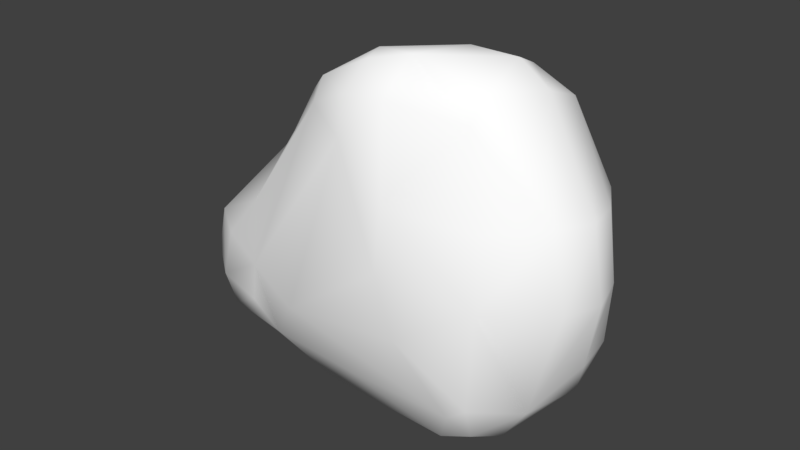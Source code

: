 # Source: Rock_1.blend  (saved by Blender 2.79.0; exported with 4.5.12 LTS)
import bpy
from mathutils import Matrix  # noqa: F401  (used for matrix-valued properties, if any)

bpy.ops.wm.read_factory_settings(use_empty=True)
scene = bpy.context.scene
scene.name = 'Scene'

# ---- collections
col_collection_1 = bpy.data.collections.new('Collection 1'); scene.collection.children.link(col_collection_1)

# ---- materials (node trees are filled in below, after node groups)
mat_material_038 = bpy.data.materials.new('Material.038')
mat_material_038.alpha_threshold = 0.0
mat_material_038.use_transparent_shadow = False
mat_material_038.diffuse_color = (1.0, 1.0, 1.0, 1.0)
mat_material_038.roughness = 0.5

# ---- material node trees

# ---- world
world_world = bpy.data.worlds.new('World'); scene.world = world_world
world_world.color = (0.05088, 0.05088, 0.05088)
world_world.use_sun_shadow = False
world_world.sun_shadow_jitter_overblur = 0.0
world_world.cycles.sampling_method = 'MANUAL'

# ---- meshes
me_cube_005 = bpy.data.meshes.new('Cube.005')
me_cube_005.from_pydata([(0.7455, -0.5216, -0.8596), (0.7272, -0.3838, 0.9471), (-0.4284, -0.4644, 0.8174), (-1.184, -0.4594, -0.7694), (0.7576, 0.65, -0.8917), (-0.3239, 0.1493, 0.7506), (-1.228, 0.487, -0.7219), (0.8572, -0.5741, -0.6511), (0.9146, -0.5871, -0.3245), (0.9473, -0.5949, 0.09375), (0.8768, -0.5213, 0.4429), (0.772, -0.4316, 0.7468), (0.5368, -0.5356, -0.9101), (0.2494, -0.5042, -0.9227), (-0.1047, -0.471, -0.9375), (-0.5472, -0.4304, -0.934), (-0.9465, -0.4253, -0.8562), (0.7919, -0.4048, -0.9947), (0.8574, -0.165, -1.099), (0.875, 0.09836, -1.12), (0.8816, 0.3409, -1.115), (0.8479, 0.5541, -0.9874), (0.5066, -0.4422, 1.022), (0.2673, -0.5131, 1.127), (0.03146, -0.5772, 1.077), (-0.1572, -0.5679, 0.9739), (-0.3161, -0.5113, 0.9256), (0.7948, -0.265, 1.057), (0.8505, -0.09169, 1.073), (0.8693, 0.2624, 1.038), (0.8413, 0.4329, 0.9616), (-0.5079, -0.4872, 0.6031), (-0.6583, -0.5004, 0.2895), (-0.8153, -0.5095, -0.02987), (-1.035, -0.4834, -0.2954), (-1.178, -0.4943, -0.5719), (-0.4768, -0.3784, 0.8691), (-0.4988, -0.2871, 0.8828), (-0.4802, -0.1591, 0.8341), (-0.4194, -0.06272, 0.8206), (-0.3674, 0.0773, 0.8213), (-1.337, -0.1738, -0.8514), (-1.428, 0.02083, -0.8735), (-1.47, 0.2158, -0.8711), (-1.352, 0.3989, -0.8003), (0.8452, 0.709, -0.7276), (0.8932, 0.7043, -0.3592), (0.9075, 0.6454, 0.07338), (0.9072, 0.6394, 0.4361), (0.8276, 0.5804, 0.7439), (0.5704, 0.6505, -0.9253), (0.2785, 0.6441, -0.9768), (-0.1007, 0.678, -1.021), (-0.583, 0.675, -0.9865), (-1.009, 0.5701, -0.8387), (0.5902, 0.5306, 0.8982), (0.3735, 0.4513, 0.8883), (0.1268, 0.432, 0.8625), (-0.07026, 0.3612, 0.8285), (-0.2214, 0.2277, 0.7627), (-0.3432, 0.1726, 0.554), (-0.422, 0.247, 0.3103), (-0.6937, 0.3831, -0.01275), (-1.025, 0.4701, -0.2979), (-1.193, 0.499, -0.5395), (0.6199, 0.5421, -1.104), (0.3242, 0.5211, -1.168), (-0.05072, 0.5194, -1.189), (-0.596, 0.5343, -1.147), (-1.07, 0.4672, -0.9932), (0.6195, 0.3593, -1.25), (0.3035, 0.354, -1.328), (-0.08244, 0.304, -1.357), (-0.6061, 0.2985, -1.292), (-1.112, 0.2394, -1.098), (0.6053, 0.09195, -1.245), (0.2869, 0.09921, -1.333), (-0.1021, 0.07681, -1.392), (-0.574, 0.07855, -1.323), (-1.043, 0.04218, -1.113), (0.6034, -0.1858, -1.214), (0.2787, -0.1574, -1.268), (-0.1254, -0.1389, -1.301), (-0.5633, -0.1217, -1.244), (-0.9976, -0.126, -1.064), (0.5898, -0.4121, -1.09), (0.2987, -0.3675, -1.124), (-0.1076, -0.3357, -1.15), (-0.5491, -0.3091, -1.135), (-0.6046, -0.3889, 0.6218), (-0.8141, -0.3975, 0.2996), (-1.056, -0.4127, -0.03004), (-1.258, -0.3982, -0.2889), (-1.341, -0.4183, -0.5569), (-0.6398, -0.2662, 0.6565), (-1.239, -0.2408, 0.008275), (-1.508, -0.2375, -0.2699), (-0.6053, -0.1383, 0.6476), (-0.8398, -0.0873, 0.3732), (-1.248, -0.05463, -0.002179), (-0.5529, -0.03543, 0.6214), (-0.7366, 0.0438, 0.3451), (-1.087, 0.1317, -0.0362), (-1.489, 0.211, -0.3061), (-1.63, 0.2169, -0.5988), (-0.4655, 0.09174, 0.589), (-0.5825, 0.1612, 0.3062), (-0.8651, 0.2819, -0.03247), (-1.217, 0.3665, -0.2921), (-1.404, 0.3938, -0.559), (0.5718, -0.3105, 1.19), (0.3072, -0.3761, 1.266), (0.04191, -0.4481, 1.234), (-0.3588, -0.405, 1.028), (0.6678, -0.1311, 1.227), (0.08562, -0.3264, 1.292), (0.4304, -0.04625, 1.292), (0.1484, -0.1425, 1.235), (-0.1112, -0.2039, 1.102), (-0.3291, -0.1817, 0.9682), (0.3842, 0.1436, 1.174), (0.1506, 0.08047, 1.094), (-0.06307, 0.005603, 1.023), (-0.2582, -0.05347, 0.9385), (0.643, 0.3877, 1.032), (0.3677, 0.2898, 1.026), (0.1364, 0.2672, 0.9643), (-0.06098, 0.2103, 0.9235), (-0.2241, 0.1151, 0.8808), (0.9342, -0.443, -0.7678), (1.014, -0.4386, -0.4131), (1.093, -0.4485, 0.05354), (1.028, -0.3823, 0.4922), (0.8955, -0.3001, 0.8381), (1.042, -0.1947, -0.8662), (1.182, -0.2297, -0.4985), (1.296, -0.2822, -0.01016), (1.197, -0.2452, 0.4812), (0.9824, -0.1609, 0.8419), (1.08, 0.09054, -0.8973), (1.274, 0.03928, -0.5054), (1.303, -0.03525, 0.4798), (1.058, 0.01192, 0.836), (1.067, 0.3558, -0.8965), (1.232, 0.3295, -0.494), (1.307, 0.2376, -0.01792), (1.246, 0.2319, 0.4467), (1.015, 0.2253, 0.7993), (1.006, 0.5888, -0.7883), (1.108, 0.5561, -0.3937), (1.135, 0.4672, 0.06103), (1.107, 0.4703, 0.4587), (0.9474, 0.4343, 0.7831), (0.6227, 0.7505, -0.7002), (0.6268, 0.8126, -0.3547), (0.6178, 0.8083, 0.03911), (0.6048, 0.7506, 0.4296), (0.593, 0.6264, 0.753), (0.3105, 0.7522, -0.7188), (0.3064, 0.8518, -0.3736), (0.311, 0.8517, 0.02309), (0.3091, 0.7237, 0.4178), (0.3367, 0.5651, 0.7312), (-0.1003, 0.7741, -0.7582), (-0.07021, 0.853, -0.3781), (-0.01059, 0.8086, 0.0644), (0.02453, 0.6609, 0.4201), (0.06824, 0.5238, 0.7027), (-0.5654, 0.7482, -0.7573), (-0.4772, 0.7739, -0.4036), (-0.3031, 0.6689, 0.06126), (-0.1553, 0.5111, 0.4086), (-0.1016, 0.4208, 0.6696), (-0.9574, 0.6006, -0.6422), (-0.8283, 0.583, -0.3652), (-0.5264, 0.4787, 0.01565), (-0.3006, 0.334, 0.3519), (-0.2307, 0.2677, 0.5826), (0.605, -0.6084, -0.6855), (0.2665, -0.603, -0.6968), (-0.1064, -0.5842, -0.7296), (-0.5893, -0.5438, -0.7238), (-0.9449, -0.5067, -0.6485), (0.6641, -0.6625, -0.3639), (0.3158, -0.7112, -0.3633), (-0.06856, -0.7061, -0.4055), (-0.507, -0.6628, -0.4139), (-0.8008, -0.5705, -0.3525), (0.6888, -0.6737, 0.05894), (0.3381, -0.7372, 0.07097), (-0.01716, -0.6979, 0.009495), (-0.3346, -0.6577, -0.01878), (-0.5842, -0.5964, -0.02896), (0.6239, -0.6042, 0.4283), (0.3172, -0.6902, 0.5009), (0.04106, -0.6889, 0.4363), (-0.1798, -0.6529, 0.4048), (-0.4184, -0.5836, 0.3365), (0.5285, -0.5153, 0.7694), (0.2797, -0.6119, 0.879), (0.04384, -0.6582, 0.8113), (-0.1431, -0.6227, 0.7464), (-0.3314, -0.5564, 0.6777), (0.7671, 0.5477, 0.8786), (-1.263, -0.3671, -0.8264), (-0.9842, -0.311, -1.004), (-1.551, -0.2512, -0.547), (-1.683, -0.02625, -0.5588), (-0.8831, -0.2362, 0.3584), (-1.609, -0.01877, -0.2722), (-0.3576, -0.306, 1.034), (-0.1883, -0.4644, 1.103), (0.3769, -0.2348, 1.301), (-0.1686, -0.3571, 1.155), (0.9042, 0.07182, 1.097), (0.7293, 0.04538, 1.26), (0.6813, 0.2326, 1.171), (1.393, -0.04798, -0.01066)], [], [(202, 26, 2, 31), (177, 60, 5, 59), (152, 49, 203, 30), (128, 59, 5, 40), (109, 64, 6, 44), (205, 16, 3, 204), (54, 69, 44, 6), (69, 74, 43, 44), (74, 79, 42, 43), (79, 84, 41, 42), (84, 205, 204, 41), (4, 21, 65, 50), (50, 65, 66, 51), (51, 66, 67, 52), (52, 67, 68, 53), (53, 68, 69, 54), (21, 20, 70, 65), (65, 70, 71, 66), (66, 71, 72, 67), (67, 72, 73, 68), (68, 73, 74, 69), (20, 19, 75, 70), (70, 75, 76, 71), (71, 76, 77, 72), (72, 77, 78, 73), (73, 78, 79, 74), (19, 18, 80, 75), (75, 80, 81, 76), (76, 81, 82, 77), (77, 82, 83, 78), (78, 83, 84, 79), (18, 17, 85, 80), (80, 85, 86, 81), (81, 86, 87, 82), (82, 87, 88, 83), (83, 88, 205, 84), (17, 0, 12, 85), (85, 12, 13, 86), (86, 13, 14, 87), (87, 14, 15, 88), (88, 15, 16, 205), (35, 93, 204, 3), (93, 206, 41, 204), (206, 207, 42, 41), (207, 104, 43, 42), (104, 109, 44, 43), (2, 36, 89, 31), (31, 89, 90, 32), (32, 90, 91, 33), (33, 91, 92, 34), (34, 92, 93, 35), (36, 37, 94, 89), (89, 94, 208, 90), (90, 208, 95, 91), (91, 95, 96, 92), (92, 96, 206, 93), (37, 38, 97, 94), (94, 97, 98, 208), (208, 98, 99, 95), (95, 99, 209, 96), (96, 209, 207, 206), (38, 39, 100, 97), (97, 100, 101, 98), (98, 101, 102, 99), (99, 102, 103, 209), (209, 103, 104, 207), (39, 40, 105, 100), (100, 105, 106, 101), (101, 106, 107, 102), (102, 107, 108, 103), (103, 108, 109, 104), (40, 5, 60, 105), (105, 60, 61, 106), (106, 61, 62, 107), (107, 62, 63, 108), (108, 63, 64, 109), (26, 113, 36, 2), (113, 210, 37, 36), (210, 119, 38, 37), (119, 123, 39, 38), (123, 128, 40, 39), (1, 27, 110, 22), (22, 110, 111, 23), (23, 111, 112, 24), (24, 112, 211, 25), (25, 211, 113, 26), (27, 28, 114, 110), (110, 114, 212, 111), (111, 212, 115, 112), (112, 115, 213, 211), (211, 213, 210, 113), (28, 214, 215, 114), (114, 215, 116, 212), (212, 116, 117, 115), (115, 117, 118, 213), (213, 118, 119, 210), (214, 29, 216, 215), (215, 216, 120, 116), (116, 120, 121, 117), (117, 121, 122, 118), (118, 122, 123, 119), (29, 30, 124, 216), (216, 124, 125, 120), (120, 125, 126, 121), (121, 126, 127, 122), (122, 127, 128, 123), (30, 203, 55, 124), (124, 55, 56, 125), (125, 56, 57, 126), (126, 57, 58, 127), (127, 58, 59, 128), (11, 133, 27, 1), (133, 138, 28, 27), (138, 142, 214, 28), (142, 147, 29, 214), (147, 152, 30, 29), (0, 17, 129, 7), (7, 129, 130, 8), (8, 130, 131, 9), (9, 131, 132, 10), (10, 132, 133, 11), (17, 18, 134, 129), (129, 134, 135, 130), (130, 135, 136, 131), (131, 136, 137, 132), (132, 137, 138, 133), (18, 19, 139, 134), (134, 139, 140, 135), (135, 140, 217, 136), (136, 217, 141, 137), (137, 141, 142, 138), (19, 20, 143, 139), (139, 143, 144, 140), (140, 144, 145, 217), (217, 145, 146, 141), (141, 146, 147, 142), (20, 21, 148, 143), (143, 148, 149, 144), (144, 149, 150, 145), (145, 150, 151, 146), (146, 151, 152, 147), (21, 4, 45, 148), (148, 45, 46, 149), (149, 46, 47, 150), (150, 47, 48, 151), (151, 48, 49, 152), (49, 157, 55, 203), (157, 162, 56, 55), (162, 167, 57, 56), (167, 172, 58, 57), (172, 177, 59, 58), (4, 50, 153, 45), (45, 153, 154, 46), (46, 154, 155, 47), (47, 155, 156, 48), (48, 156, 157, 49), (50, 51, 158, 153), (153, 158, 159, 154), (154, 159, 160, 155), (155, 160, 161, 156), (156, 161, 162, 157), (51, 52, 163, 158), (158, 163, 164, 159), (159, 164, 165, 160), (160, 165, 166, 161), (161, 166, 167, 162), (52, 53, 168, 163), (163, 168, 169, 164), (164, 169, 170, 165), (165, 170, 171, 166), (166, 171, 172, 167), (53, 54, 173, 168), (168, 173, 174, 169), (169, 174, 175, 170), (170, 175, 176, 171), (171, 176, 177, 172), (54, 6, 64, 173), (173, 64, 63, 174), (174, 63, 62, 175), (175, 62, 61, 176), (176, 61, 60, 177), (16, 182, 35, 3), (182, 187, 34, 35), (187, 192, 33, 34), (192, 197, 32, 33), (197, 202, 31, 32), (0, 7, 178, 12), (12, 178, 179, 13), (13, 179, 180, 14), (14, 180, 181, 15), (15, 181, 182, 16), (7, 8, 183, 178), (178, 183, 184, 179), (179, 184, 185, 180), (180, 185, 186, 181), (181, 186, 187, 182), (8, 9, 188, 183), (183, 188, 189, 184), (184, 189, 190, 185), (185, 190, 191, 186), (186, 191, 192, 187), (9, 10, 193, 188), (188, 193, 194, 189), (189, 194, 195, 190), (190, 195, 196, 191), (191, 196, 197, 192), (10, 11, 198, 193), (193, 198, 199, 194), (194, 199, 200, 195), (195, 200, 201, 196), (196, 201, 202, 197), (11, 1, 22, 198), (198, 22, 23, 199), (199, 23, 24, 200), (200, 24, 25, 201), (201, 25, 26, 202)])
me_cube_005.polygons.foreach_set('use_smooth', [True] * 216)
_uv = me_cube_005.uv_layers.new(name='UVMap')
_uv.uv.foreach_set('vector', [0.7333, 0.7693, 0.7819, 0.7859, 0.7534, 0.8047, 0.7036, 0.8004, 0.2177, 0.2381, 0.1911, 0.2483, 0.1845, 0.2099, 0.2093, 0.2036, 0.4426, 0.1355, 0.4157, 0.1609, 0.4026, 0.1382, 0.4095, 0.1106, 0.1903, 0.1769, 0.2093, 0.2036, 0.1845, 0.2099, 0.1668, 0.198, 0.1868, 0.5614, 0.2174, 0.5219, 0.2392, 0.5499, 0.2347, 0.5826, 0.4042, 0.6583, 0.4311, 0.6787, 0.41, 0.7155, 0.3904, 0.7054, 0.2816, 0.53, 0.2952, 0.5608, 0.2347, 0.5826, 0.2392, 0.5499, 0.2952, 0.5608, 0.3152, 0.6064, 0.2271, 0.6295, 0.2347, 0.5826, 0.3152, 0.6064, 0.3522, 0.6218, 0.3119, 0.6928, 0.2751, 0.6803, 0.3522, 0.6218, 0.3788, 0.6378, 0.352, 0.7008, 0.3119, 0.6928, 0.3788, 0.6378, 0.4032, 0.6578, 0.3897, 0.7055, 0.352, 0.7008, 0.4729, 0.3958, 0.4881, 0.4049, 0.4704, 0.4253, 0.4551, 0.4075, 0.4551, 0.4075, 0.4704, 0.4253, 0.4465, 0.4477, 0.4284, 0.4286, 0.4284, 0.4286, 0.4465, 0.4477, 0.4136, 0.4743, 0.3919, 0.4561, 0.3919, 0.4561, 0.4136, 0.4743, 0.3584, 0.515, 0.3416, 0.4917, 0.3416, 0.4917, 0.3584, 0.515, 0.2952, 0.5608, 0.2816, 0.53, 0.4881, 0.4049, 0.5048, 0.4248, 0.483, 0.4458, 0.4704, 0.4253, 0.4704, 0.4253, 0.483, 0.4458, 0.459, 0.4696, 0.4465, 0.4477, 0.4465, 0.4477, 0.459, 0.4696, 0.4314, 0.5008, 0.4136, 0.4743, 0.4136, 0.4743, 0.4314, 0.5008, 0.3818, 0.5433, 0.3584, 0.515, 0.3584, 0.515, 0.3818, 0.5433, 0.3152, 0.6064, 0.2952, 0.5608, 0.5048, 0.4248, 0.5235, 0.4426, 0.5022, 0.4662, 0.4834, 0.4462, 0.4834, 0.4462, 0.5022, 0.4662, 0.4768, 0.4905, 0.4595, 0.47, 0.4595, 0.47, 0.4768, 0.4905, 0.4475, 0.5218, 0.4314, 0.5008, 0.4314, 0.5008, 0.4475, 0.5218, 0.4049, 0.5615, 0.3818, 0.5433, 0.3818, 0.5433, 0.4049, 0.5615, 0.3522, 0.6218, 0.3152, 0.6064, 0.5235, 0.4426, 0.5436, 0.463, 0.5242, 0.4859, 0.5022, 0.4662, 0.5022, 0.4662, 0.5242, 0.4859, 0.4981, 0.5107, 0.4768, 0.4905, 0.4768, 0.4905, 0.4981, 0.5107, 0.4645, 0.5432, 0.4475, 0.5218, 0.4475, 0.5218, 0.4645, 0.5432, 0.4243, 0.5824, 0.4049, 0.5615, 0.4049, 0.5615, 0.4243, 0.5824, 0.3788, 0.6378, 0.3522, 0.6218, 0.5436, 0.463, 0.5634, 0.4851, 0.5459, 0.5024, 0.5242, 0.4859, 0.5242, 0.4859, 0.5459, 0.5024, 0.5229, 0.5265, 0.4981, 0.5107, 0.4981, 0.5107, 0.5229, 0.5265, 0.4883, 0.5623, 0.4645, 0.5432, 0.4645, 0.5432, 0.4883, 0.5623, 0.4455, 0.6031, 0.4243, 0.5824, 0.4243, 0.5824, 0.4455, 0.6031, 0.4032, 0.6578, 0.3788, 0.6378, 0.5634, 0.4851, 0.5796, 0.4988, 0.5649, 0.5196, 0.5459, 0.5024, 0.5459, 0.5024, 0.5649, 0.5196, 0.5441, 0.5482, 0.5229, 0.5265, 0.5229, 0.5265, 0.5441, 0.5482, 0.5137, 0.5829, 0.4883, 0.5623, 0.4883, 0.5623, 0.5137, 0.5829, 0.4699, 0.6285, 0.4455, 0.6031, 0.4455, 0.6031, 0.4699, 0.6285, 0.4311, 0.6787, 0.4042, 0.6583, 0.4281, 0.7436, 0.3958, 0.763, 0.3897, 0.7055, 0.41, 0.7155, 0.3958, 0.763, 0.3418, 0.775, 0.352, 0.7008, 0.3897, 0.7055, 0.3418, 0.775, 0.2891, 0.7699, 0.3119, 0.6928, 0.352, 0.7008, 0.2891, 0.7699, 0.2492, 0.7382, 0.2751, 0.6803, 0.3119, 0.6928, 0.1598, 0.618, 0.1868, 0.5614, 0.2347, 0.5826, 0.2271, 0.6295, 0.7534, 0.8047, 0.7619, 0.8284, 0.698, 0.8315, 0.7036, 0.8004, 0.7036, 0.8004, 0.698, 0.8315, 0.6095, 0.8307, 0.6283, 0.7937, 0.6283, 0.7937, 0.6095, 0.8307, 0.5174, 0.8198, 0.5547, 0.778, 0.5547, 0.778, 0.5174, 0.8198, 0.4448, 0.8056, 0.4834, 0.7712, 0.4834, 0.7712, 0.4448, 0.8056, 0.3958, 0.763, 0.4281, 0.7436, 0.7619, 0.8284, 0.7661, 0.8498, 0.7027, 0.8625, 0.698, 0.8315, 0.698, 0.8315, 0.7027, 0.8625, 0.6098, 0.8748, 0.6095, 0.8307, 0.6095, 0.8307, 0.6098, 0.8748, 0.4884, 0.8722, 0.5174, 0.8198, 0.5174, 0.8198, 0.4884, 0.8722, 0.3951, 0.8543, 0.4448, 0.8056, 0.4448, 0.8056, 0.3951, 0.8543, 0.3473, 0.8062, 0.3958, 0.763, 0.08482, 0.1764, 0.1115, 0.1921, 0.1024, 0.241, 0.07304, 0.2359, 0.07304, 0.2359, 0.1024, 0.241, 0.09136, 0.3212, 0.05654, 0.3206, 0.05654, 0.3206, 0.09136, 0.3212, 0.06296, 0.442, 0.02389, 0.4273, 0.02389, 0.4273, 0.06296, 0.442, 0.04418, 0.5415, 9.455e-05, 0.5105, 0.3951, 0.8543, 0.3525, 0.8941, 0.299, 0.8467, 0.3473, 0.8062, 0.1115, 0.1921, 0.1364, 0.1943, 0.1278, 0.2455, 0.1024, 0.241, 0.1024, 0.241, 0.1278, 0.2455, 0.1279, 0.3186, 0.09136, 0.3212, 0.09136, 0.3212, 0.1279, 0.3186, 0.124, 0.4299, 0.07148, 0.4419, 0.07148, 0.4419, 0.124, 0.4299, 0.1168, 0.5366, 0.0587, 0.5422, 0.06036, 0.5571, 0.1168, 0.5366, 0.1391, 0.6077, 0.08282, 0.6212, 0.1364, 0.1943, 0.1668, 0.198, 0.1607, 0.2486, 0.1278, 0.2455, 0.1278, 0.2455, 0.1607, 0.2486, 0.1683, 0.312, 0.1279, 0.3186, 0.1279, 0.3186, 0.1683, 0.312, 0.1724, 0.4031, 0.124, 0.4299, 0.124, 0.4299, 0.1724, 0.4031, 0.1687, 0.493, 0.1168, 0.5366, 0.1168, 0.5366, 0.1687, 0.493, 0.1868, 0.5614, 0.1391, 0.6077, 0.1668, 0.198, 0.1845, 0.2099, 0.1911, 0.2483, 0.1607, 0.2486, 0.1607, 0.2486, 0.1911, 0.2483, 0.2003, 0.298, 0.1683, 0.312, 0.1683, 0.312, 0.2003, 0.298, 0.2049, 0.3815, 0.1724, 0.4031, 0.1724, 0.4031, 0.2049, 0.3815, 0.2035, 0.4669, 0.1687, 0.493, 0.1687, 0.493, 0.2035, 0.4669, 0.2174, 0.5219, 0.1868, 0.5614, 0.7819, 0.7859, 0.8005, 0.8094, 0.7619, 0.8284, 0.7534, 0.8047, 0.801, 0.8101, 0.811, 0.8304, 0.7661, 0.8498, 0.7619, 0.8284, 0.09922, 0.1308, 0.126, 0.1493, 0.1115, 0.1921, 0.08482, 0.1764, 0.126, 0.1493, 0.1579, 0.1568, 0.1364, 0.1943, 0.1115, 0.1921, 0.1579, 0.1568, 0.1903, 0.1769, 0.1668, 0.198, 0.1364, 0.1943, 0.8735, 0.59, 0.909, 0.5804, 0.9153, 0.6368, 0.8682, 0.6389, 0.8682, 0.6389, 0.9153, 0.6368, 0.902, 0.6963, 0.8616, 0.6927, 0.8616, 0.6927, 0.902, 0.6963, 0.8687, 0.7433, 0.8319, 0.7294, 0.8319, 0.7294, 0.8687, 0.7433, 0.8289, 0.7787, 0.8014, 0.7567, 0.8014, 0.7567, 0.8289, 0.7787, 0.8005, 0.8094, 0.7819, 0.7859, 0.909, 0.5804, 0.9417, 0.5563, 0.9569, 0.6125, 0.9153, 0.6368, 0.9153, 0.6368, 0.9569, 0.6125, 0.9373, 0.6867, 0.902, 0.6963, 0.902, 0.6963, 0.9373, 0.6867, 0.8999, 0.747, 0.8687, 0.7433, 0.8687, 0.7433, 0.8999, 0.747, 0.852, 0.7937, 0.8295, 0.7793, 0.8295, 0.7793, 0.852, 0.7937, 0.811, 0.8304, 0.801, 0.8101, 0.9417, 0.5563, 0.9753, 0.5321, 0.9963, 0.5874, 0.9569, 0.6125, 0.9569, 0.6125, 0.9999, 0.5966, 0.9818, 0.6704, 0.9373, 0.6867, 0.2259, 9.455e-05, 0.2651, 0.0231, 0.2028, 0.05353, 0.1624, 0.03087, 0.1624, 0.03087, 0.2028, 0.05353, 0.1528, 0.09847, 0.1179, 0.08103, 0.1179, 0.08103, 0.1528, 0.09847, 0.126, 0.1493, 0.09922, 0.1308, 0.4383, 0.0305, 0.4188, 0.07394, 0.3721, 0.04851, 0.3889, 9.482e-05, 0.336, 0.004934, 0.3519, 0.05187, 0.2848, 0.07074, 0.2651, 0.0231, 0.2651, 0.0231, 0.2848, 0.07074, 0.2379, 0.09987, 0.2028, 0.05353, 0.2028, 0.05353, 0.2379, 0.09987, 0.1944, 0.1266, 0.1528, 0.09847, 0.1528, 0.09847, 0.1944, 0.1266, 0.1579, 0.1568, 0.126, 0.1493, 0.4188, 0.07394, 0.4089, 0.1105, 0.3656, 0.09853, 0.3721, 0.04851, 0.3519, 0.05187, 0.3656, 0.09853, 0.3028, 0.1116, 0.2848, 0.07074, 0.2848, 0.07074, 0.3028, 0.1116, 0.2627, 0.1404, 0.2379, 0.09987, 0.2379, 0.09987, 0.2627, 0.1404, 0.2262, 0.1614, 0.1944, 0.1266, 0.1944, 0.1266, 0.2262, 0.1614, 0.1903, 0.1769, 0.1579, 0.1568, 0.4089, 0.1105, 0.4021, 0.1383, 0.3675, 0.1416, 0.3656, 0.09853, 0.3656, 0.09853, 0.3675, 0.1416, 0.3235, 0.1492, 0.3028, 0.1116, 0.3028, 0.1116, 0.3235, 0.1492, 0.2821, 0.1725, 0.2627, 0.1404, 0.2627, 0.1404, 0.2821, 0.1725, 0.2468, 0.1885, 0.2262, 0.1614, 0.2262, 0.1614, 0.2468, 0.1885, 0.2093, 0.2036, 0.1903, 0.1769, 0.8366, 0.5681, 0.8714, 0.5445, 0.909, 0.5804, 0.8735, 0.59, 0.8714, 0.5445, 0.8935, 0.5155, 0.9417, 0.5563, 0.909, 0.5804, 0.8935, 0.5155, 0.921, 0.4801, 0.9753, 0.5321, 0.9417, 0.5563, 0.5064, 0.06423, 0.4741, 0.1034, 0.4188, 0.07394, 0.4383, 0.0305, 0.4741, 0.1034, 0.4426, 0.1355, 0.4095, 0.1106, 0.4188, 0.07394, 0.5796, 0.4988, 0.5634, 0.4851, 0.5941, 0.4751, 0.6091, 0.4946, 0.6091, 0.4946, 0.5941, 0.4751, 0.6459, 0.4668, 0.6572, 0.4969, 0.6572, 0.4969, 0.6459, 0.4668, 0.7251, 0.4726, 0.7201, 0.5091, 0.7201, 0.5091, 0.7251, 0.4726, 0.8055, 0.5013, 0.7807, 0.5339, 0.7807, 0.5339, 0.8055, 0.5013, 0.8714, 0.5445, 0.8366, 0.5681, 0.5634, 0.4851, 0.5436, 0.463, 0.5738, 0.4444, 0.5941, 0.4751, 0.5941, 0.4751, 0.5738, 0.4444, 0.6304, 0.4205, 0.6459, 0.4668, 0.6459, 0.4668, 0.6304, 0.4205, 0.7247, 0.4215, 0.7251, 0.4726, 0.7251, 0.4726, 0.7247, 0.4215, 0.819, 0.4588, 0.8055, 0.5013, 0.8055, 0.5013, 0.819, 0.4588, 0.8935, 0.5155, 0.8714, 0.5445, 0.5436, 0.463, 0.5235, 0.4426, 0.549, 0.4167, 0.5738, 0.4444, 0.5738, 0.4444, 0.549, 0.4167, 0.6112, 0.3622, 0.6304, 0.4205, 0.6304, 0.4205, 0.6112, 0.3622, 0.7332, 0.3666, 0.7247, 0.4215, 0.7247, 0.4215, 0.7332, 0.3666, 0.8424, 0.4103, 0.819, 0.4588, 0.819, 0.4588, 0.8424, 0.4103, 0.921, 0.4801, 0.8935, 0.5155, 0.5235, 0.4426, 0.5048, 0.4248, 0.5214, 0.3984, 0.549, 0.4167, 0.549, 0.4167, 0.5214, 0.3984, 0.5515, 0.3437, 0.6112, 0.3622, 0.6112, 0.3622, 0.5515, 0.3437, 0.5672, 0.2557, 0.6319, 0.2404, 0.6319, 0.2404, 0.5672, 0.2557, 0.5343, 0.1679, 0.5836, 0.1338, 0.5836, 0.1338, 0.5343, 0.1679, 0.4741, 0.1034, 0.5064, 0.06423, 0.5048, 0.4248, 0.4881, 0.4049, 0.4984, 0.3791, 0.5214, 0.3984, 0.5214, 0.3984, 0.4984, 0.3791, 0.5098, 0.3272, 0.5515, 0.3437, 0.5515, 0.3437, 0.5098, 0.3272, 0.5109, 0.2528, 0.5672, 0.2557, 0.5672, 0.2557, 0.5109, 0.2528, 0.4848, 0.1874, 0.5343, 0.1679, 0.5343, 0.1679, 0.4848, 0.1874, 0.4426, 0.1355, 0.4741, 0.1034, 0.4881, 0.4049, 0.4729, 0.3958, 0.4753, 0.3741, 0.4984, 0.3791, 0.4984, 0.3791, 0.4753, 0.3741, 0.4719, 0.3281, 0.5098, 0.3272, 0.5098, 0.3272, 0.4719, 0.3281, 0.4634, 0.2635, 0.5109, 0.2528, 0.5109, 0.2528, 0.4634, 0.2635, 0.4439, 0.2077, 0.4848, 0.1874, 0.4848, 0.1874, 0.4439, 0.2077, 0.4157, 0.1609, 0.4426, 0.1355, 0.4157, 0.1609, 0.3767, 0.1718, 0.3675, 0.1416, 0.4021, 0.1383, 0.3767, 0.1718, 0.3315, 0.1855, 0.3235, 0.1492, 0.3675, 0.1416, 0.3315, 0.1855, 0.2874, 0.207, 0.2821, 0.1725, 0.3235, 0.1492, 0.2874, 0.207, 0.2532, 0.2193, 0.2468, 0.1885, 0.2821, 0.1725, 0.2532, 0.2193, 0.2177, 0.2381, 0.2093, 0.2036, 0.2468, 0.1885, 0.4729, 0.3958, 0.4551, 0.4075, 0.4489, 0.3787, 0.4753, 0.3741, 0.4753, 0.3741, 0.4489, 0.3787, 0.4342, 0.3376, 0.4719, 0.3281, 0.4719, 0.3281, 0.4342, 0.3376, 0.4159, 0.2849, 0.4634, 0.2635, 0.4634, 0.2635, 0.4159, 0.2849, 0.3952, 0.2271, 0.4439, 0.2077, 0.4439, 0.2077, 0.3952, 0.2271, 0.3767, 0.1718, 0.4157, 0.1609, 0.4551, 0.4075, 0.4284, 0.4286, 0.4153, 0.3971, 0.4489, 0.3787, 0.4489, 0.3787, 0.4153, 0.3971, 0.3948, 0.3556, 0.4342, 0.3376, 0.4342, 0.3376, 0.3948, 0.3556, 0.3741, 0.3038, 0.4159, 0.2849, 0.4159, 0.2849, 0.3741, 0.3038, 0.3499, 0.2437, 0.3952, 0.2271, 0.3952, 0.2271, 0.3499, 0.2437, 0.3315, 0.1855, 0.3767, 0.1718, 0.4284, 0.4286, 0.3919, 0.4561, 0.372, 0.4268, 0.4153, 0.3971, 0.4153, 0.3971, 0.372, 0.4268, 0.3489, 0.3794, 0.3948, 0.3556, 0.3948, 0.3556, 0.3489, 0.3794, 0.327, 0.3171, 0.3741, 0.3038, 0.3741, 0.3038, 0.327, 0.3171, 0.3042, 0.2595, 0.3499, 0.2437, 0.3499, 0.2437, 0.3042, 0.2595, 0.2874, 0.207, 0.3315, 0.1855, 0.3919, 0.4561, 0.3416, 0.4917, 0.3214, 0.4649, 0.372, 0.4268, 0.372, 0.4268, 0.3214, 0.4649, 0.3002, 0.4157, 0.3489, 0.3794, 0.3489, 0.3794, 0.3002, 0.4157, 0.2799, 0.3374, 0.327, 0.3171, 0.327, 0.3171, 0.2799, 0.3374, 0.2647, 0.2688, 0.3042, 0.2595, 0.3042, 0.2595, 0.2647, 0.2688, 0.2532, 0.2193, 0.2874, 0.207, 0.3416, 0.4917, 0.2816, 0.53, 0.2629, 0.5003, 0.3214, 0.4649, 0.3214, 0.4649, 0.2629, 0.5003, 0.2436, 0.4503, 0.3002, 0.4157, 0.3002, 0.4157, 0.2436, 0.4503, 0.2344, 0.3608, 0.2799, 0.3374, 0.2799, 0.3374, 0.2344, 0.3608, 0.2249, 0.2834, 0.2647, 0.2688, 0.2647, 0.2688, 0.2249, 0.2834, 0.2177, 0.2381, 0.2532, 0.2193, 0.2816, 0.53, 0.2392, 0.5499, 0.2174, 0.5219, 0.2629, 0.5003, 0.2629, 0.5003, 0.2174, 0.5219, 0.2035, 0.4669, 0.2436, 0.4503, 0.2436, 0.4503, 0.2035, 0.4669, 0.2049, 0.3815, 0.2344, 0.3608, 0.2344, 0.3608, 0.2049, 0.3815, 0.2003, 0.298, 0.2249, 0.2834, 0.2249, 0.2834, 0.2003, 0.298, 0.1911, 0.2483, 0.2177, 0.2381, 0.4311, 0.6787, 0.4552, 0.7078, 0.4281, 0.7436, 0.41, 0.7155, 0.4552, 0.7078, 0.5117, 0.7296, 0.4834, 0.7712, 0.4281, 0.7436, 0.5117, 0.7296, 0.5853, 0.7395, 0.5547, 0.778, 0.4834, 0.7712, 0.5853, 0.7395, 0.6632, 0.7528, 0.6283, 0.7937, 0.5547, 0.778, 0.6632, 0.7528, 0.7333, 0.7693, 0.7036, 0.8004, 0.6283, 0.7937, 0.5796, 0.4988, 0.6091, 0.4946, 0.5949, 0.5245, 0.5649, 0.5196, 0.5649, 0.5196, 0.5949, 0.5245, 0.5728, 0.5634, 0.5441, 0.5482, 0.5441, 0.5482, 0.5728, 0.5634, 0.5396, 0.6036, 0.5137, 0.5829, 0.5137, 0.5829, 0.5396, 0.6036, 0.492, 0.6585, 0.4699, 0.6285, 0.4699, 0.6285, 0.492, 0.6585, 0.4552, 0.7078, 0.4311, 0.6787, 0.6091, 0.4946, 0.6571, 0.4978, 0.64, 0.5334, 0.5949, 0.5245, 0.5949, 0.5245, 0.64, 0.5334, 0.62, 0.581, 0.5728, 0.5634, 0.5728, 0.5634, 0.62, 0.581, 0.5854, 0.628, 0.5396, 0.6036, 0.5396, 0.6036, 0.5854, 0.628, 0.5417, 0.6829, 0.492, 0.6585, 0.492, 0.6585, 0.5417, 0.6829, 0.5117, 0.7296, 0.4552, 0.7078, 0.6571, 0.4978, 0.7201, 0.5091, 0.7025, 0.5507, 0.64, 0.5334, 0.64, 0.5334, 0.7025, 0.5507, 0.6835, 0.606, 0.62, 0.581, 0.62, 0.581, 0.6835, 0.606, 0.6476, 0.6555, 0.5854, 0.628, 0.5854, 0.628, 0.6476, 0.6555, 0.6144, 0.7013, 0.5417, 0.6829, 0.5417, 0.6829, 0.6144, 0.7013, 0.5853, 0.7395, 0.5117, 0.7296, 0.7201, 0.5091, 0.7807, 0.5339, 0.762, 0.5797, 0.7025, 0.5507, 0.7025, 0.5507, 0.762, 0.5797, 0.7514, 0.6384, 0.6835, 0.606, 0.6835, 0.606, 0.7514, 0.6384, 0.7204, 0.6802, 0.6476, 0.6555, 0.6476, 0.6555, 0.7204, 0.6802, 0.6973, 0.7157, 0.6144, 0.7013, 0.6144, 0.7013, 0.6973, 0.7157, 0.6632, 0.7528, 0.5853, 0.7395, 0.7807, 0.5339, 0.8366, 0.5681, 0.8203, 0.6167, 0.762, 0.5797, 0.762, 0.5797, 0.8203, 0.6167, 0.8151, 0.6718, 0.7514, 0.6384, 0.7514, 0.6384, 0.8151, 0.6718, 0.7847, 0.7074, 0.7204, 0.6802, 0.7204, 0.6802, 0.7847, 0.7074, 0.7603, 0.7367, 0.6973, 0.7157, 0.6973, 0.7157, 0.7603, 0.7367, 0.7333, 0.7693, 0.6632, 0.7528, 0.8366, 0.5681, 0.8735, 0.59, 0.8682, 0.6389, 0.8203, 0.6167, 0.8203, 0.6167, 0.8682, 0.6389, 0.8616, 0.6927, 0.8151, 0.6718, 0.8151, 0.6718, 0.8616, 0.6927, 0.8319, 0.7294, 0.7847, 0.7074, 0.7847, 0.7074, 0.8319, 0.7294, 0.8014, 0.7567, 0.7603, 0.7367, 0.7603, 0.7367, 0.8014, 0.7567, 0.7819, 0.7859, 0.7333, 0.7693])
_ca = me_cube_005.color_attributes.new('Col', 'BYTE_COLOR', 'CORNER')
_ca.data.foreach_set('color', [0.09531, 0.09531, 0.09531, 1.0, 0.09531, 0.09531, 0.09531, 1.0, 0.09531, 0.09531, 0.09531, 1.0, 0.08866, 0.08866, 0.08866, 1.0, 0.1441, 0.1441, 0.1441, 1.0, 0.147, 0.147, 0.147, 1.0, 0.147, 0.147, 0.147, 1.0, 0.147, 0.147, 0.147, 1.0, 0.09531, 0.09531, 0.09531, 1.0, 0.1683, 0.1683, 0.1683, 1.0, 0.1144, 0.1144, 0.1144, 1.0, 0.09531, 0.09531, 0.09531, 1.0, 0.147, 0.147, 0.147, 1.0, 0.147, 0.147, 0.147, 1.0, 0.147, 0.147, 0.147, 1.0, 0.147, 0.147, 0.147, 1.0, 0.1022, 0.1022, 0.1022, 1.0, 0.09531, 0.09531, 0.09531, 1.0, 0.09531, 0.09531, 0.09531, 1.0, 0.09531, 0.09531, 0.09531, 1.0, 0.05951, 0.05951, 0.05951, 1.0, 0.06125, 0.06125, 0.06125, 1.0, 0.09531, 0.09531, 0.09531, 1.0, 0.06663, 0.06663, 0.06663, 1.0, 0.1095, 0.1095, 0.1095, 1.0, 0.1095, 0.1095, 0.1095, 1.0, 0.09531, 0.09531, 0.09531, 1.0, 0.09531, 0.09531, 0.09531, 1.0, 0.09531, 0.09531, 0.09531, 1.0, 0.1384, 0.1384, 0.1384, 1.0, 0.1356, 0.1356, 0.1356, 1.0, 0.09531, 0.09531, 0.09531, 1.0, 0.1384, 0.1384, 0.1384, 1.0, 0.1441, 0.1441, 0.1441, 1.0, 0.1413, 0.1413, 0.1413, 1.0, 0.1356, 0.1356, 0.1356, 1.0, 0.1441, 0.1441, 0.1441, 1.0, 0.09531, 0.09531, 0.09531, 1.0, 0.06125, 0.06125, 0.06125, 1.0, 0.1413, 0.1413, 0.1413, 1.0, 0.09531, 0.09531, 0.09531, 1.0, 0.05951, 0.05951, 0.05951, 1.0, 0.06663, 0.06663, 0.06663, 1.0, 0.06125, 0.06125, 0.06125, 1.0, 0.09531, 0.09531, 0.09531, 1.0, 0.09531, 0.09531, 0.09531, 1.0, 0.0999, 0.0999, 0.0999, 1.0, 0.09531, 0.09531, 0.09531, 1.0, 0.09531, 0.09531, 0.09531, 1.0, 0.0999, 0.0999, 0.0999, 1.0, 0.15, 0.15, 0.15, 1.0, 0.0999, 0.0999, 0.0999, 1.0, 0.0999, 0.0999, 0.0999, 1.0, 0.15, 0.15, 0.15, 1.0, 0.09531, 0.09531, 0.09531, 1.0, 0.1095, 0.1095, 0.1095, 1.0, 0.1095, 0.1095, 0.1095, 1.0, 0.09531, 0.09531, 0.09531, 1.0, 0.147, 0.147, 0.147, 1.0, 0.1356, 0.1356, 0.1356, 1.0, 0.1441, 0.1441, 0.1441, 1.0, 0.147, 0.147, 0.147, 1.0, 0.1095, 0.1095, 0.1095, 1.0, 0.1095, 0.1095, 0.1095, 1.0, 0.09531, 0.09531, 0.09531, 1.0, 0.147, 0.147, 0.147, 1.0, 0.1144, 0.1144, 0.1144, 1.0, 0.0999, 0.0999, 0.0999, 1.0, 0.0999, 0.0999, 0.0999, 1.0, 0.1144, 0.1144, 0.1144, 1.0, 0.147, 0.147, 0.147, 1.0, 0.15, 0.15, 0.15, 1.0, 0.15, 0.15, 0.15, 1.0, 0.147, 0.147, 0.147, 1.0, 0.147, 0.147, 0.147, 1.0, 0.09531, 0.09531, 0.09531, 1.0, 0.09531, 0.09531, 0.09531, 1.0, 0.147, 0.147, 0.147, 1.0, 0.1878, 0.1878, 0.1878, 1.0, 0.147, 0.147, 0.147, 1.0, 0.147, 0.147, 0.147, 1.0, 0.1878, 0.1878, 0.1878, 1.0, 0.1384, 0.1384, 0.1384, 1.0, 0.09531, 0.09531, 0.09531, 1.0, 0.147, 0.147, 0.147, 1.0, 0.147, 0.147, 0.147, 1.0, 0.1329, 0.1329, 0.1329, 1.0, 0.1144, 0.1144, 0.1144, 1.0, 0.1144, 0.1144, 0.1144, 1.0, 0.1329, 0.1329, 0.1329, 1.0, 0.1441, 0.1441, 0.1441, 1.0, 0.147, 0.147, 0.147, 1.0, 0.147, 0.147, 0.147, 1.0, 0.1441, 0.1441, 0.1441, 1.0, 0.09531, 0.09531, 0.09531, 1.0, 0.147, 0.147, 0.147, 1.0, 0.147, 0.147, 0.147, 1.0, 0.09531, 0.09531, 0.09531, 1.0, 0.107, 0.107, 0.107, 1.0, 0.1878, 0.1878, 0.1878, 1.0, 0.1878, 0.1878, 0.1878, 1.0, 0.107, 0.107, 0.107, 1.0, 0.1441, 0.1441, 0.1441, 1.0, 0.1384, 0.1384, 0.1384, 1.0, 0.147, 0.147, 0.147, 1.0, 0.07619, 0.07619, 0.07619, 1.0, 0.0648, 0.0648, 0.0648, 1.0, 0.1329, 0.1329, 0.1329, 1.0, 0.1329, 0.1329, 0.1329, 1.0, 0.0648, 0.0648, 0.0648, 1.0, 0.09531, 0.09531, 0.09531, 1.0, 0.1441, 0.1441, 0.1441, 1.0, 0.1441, 0.1441, 0.1441, 1.0, 0.09531, 0.09531, 0.09531, 1.0, 0.09531, 0.09531, 0.09531, 1.0, 0.09531, 0.09531, 0.09531, 1.0, 0.09531, 0.09531, 0.09531, 1.0, 0.09531, 0.09531, 0.09531, 1.0, 0.09531, 0.09531, 0.09531, 1.0, 0.107, 0.107, 0.107, 1.0, 0.107, 0.107, 0.107, 1.0, 0.09531, 0.09531, 0.09531, 1.0, 0.09531, 0.09531, 0.09531, 1.0, 0.1441, 0.1441, 0.1441, 1.0, 0.07619, 0.07619, 0.07619, 1.0, 0.09531, 0.09531, 0.09531, 1.0, 0.09531, 0.09531, 0.09531, 1.0, 0.0648, 0.0648, 0.0648, 1.0, 0.0648, 0.0648, 0.0648, 1.0, 0.09531, 0.09531, 0.09531, 1.0, 0.05951, 0.05951, 0.05951, 1.0, 0.09531, 0.09531, 0.09531, 1.0, 0.09531, 0.09531, 0.09531, 1.0, 0.05951, 0.05951, 0.05951, 1.0, 0.06125, 0.06125, 0.06125, 1.0, 0.09531, 0.09531, 0.09531, 1.0, 0.09531, 0.09531, 0.09531, 1.0, 0.06125, 0.06125, 0.06125, 1.0, 0.05951, 0.05951, 0.05951, 1.0, 0.09531, 0.09531, 0.09531, 1.0, 0.09531, 0.09531, 0.09531, 1.0, 0.05951, 0.05951, 0.05951, 1.0, 0.05951, 0.05951, 0.05951, 1.0, 0.09531, 0.09531, 0.09531, 1.0, 0.09531, 0.09531, 0.09531, 1.0, 0.09531, 0.09531, 0.09531, 1.0, 0.09531, 0.09531, 0.09531, 1.0, 0.09531, 0.09531, 0.09531, 1.0, 0.09531, 0.09531, 0.09531, 1.0, 0.09531, 0.09531, 0.09531, 1.0, 0.06125, 0.06125, 0.06125, 1.0, 0.05951, 0.05951, 0.05951, 1.0, 0.05951, 0.05951, 0.05951, 1.0, 0.06125, 0.06125, 0.06125, 1.0, 0.05951, 0.05951, 0.05951, 1.0, 0.06125, 0.06125, 0.06125, 1.0, 0.06125, 0.06125, 0.06125, 1.0, 0.05951, 0.05951, 0.05951, 1.0, 0.09084, 0.09084, 0.09084, 1.0, 0.05951, 0.05951, 0.05951, 1.0, 0.05951, 0.05951, 0.05951, 1.0, 0.09084, 0.09084, 0.09084, 1.0, 0.06125, 0.06125, 0.06125, 1.0, 0.05951, 0.05951, 0.05951, 1.0, 0.09531, 0.09531, 0.09531, 1.0, 0.09531, 0.09531, 0.09531, 1.0, 0.06663, 0.06663, 0.06663, 1.0, 0.09531, 0.09531, 0.09531, 1.0, 0.09531, 0.09531, 0.09531, 1.0, 0.09531, 0.09531, 0.09531, 1.0, 0.06125, 0.06125, 0.06125, 1.0, 0.06663, 0.06663, 0.06663, 1.0, 0.09531, 0.09531, 0.09531, 1.0, 0.06125, 0.06125, 0.06125, 1.0, 0.1413, 0.1413, 0.1413, 1.0, 0.06125, 0.06125, 0.06125, 1.0, 0.06125, 0.06125, 0.06125, 1.0, 0.147, 0.147, 0.147, 1.0, 0.1356, 0.1356, 0.1356, 1.0, 0.1413, 0.1413, 0.1413, 1.0, 0.147, 0.147, 0.147, 1.0, 0.1022, 0.1022, 0.1022, 1.0, 0.09531, 0.09531, 0.09531, 1.0, 0.1356, 0.1356, 0.1356, 1.0, 0.09531, 0.09531, 0.09531, 1.0, 0.09531, 0.09531, 0.09531, 1.0, 0.09531, 0.09531, 0.09531, 1.0, 0.08866, 0.08866, 0.08866, 1.0, 0.08866, 0.08866, 0.08866, 1.0, 0.09531, 0.09531, 0.09531, 1.0, 0.05951, 0.05951, 0.05951, 1.0, 0.06125, 0.06125, 0.06125, 1.0, 0.06125, 0.06125, 0.06125, 1.0, 0.05951, 0.05951, 0.05951, 1.0, 0.06125, 0.06125, 0.06125, 1.0, 0.09084, 0.09084, 0.09084, 1.0, 0.09306, 0.09306, 0.09306, 1.0, 0.06125, 0.06125, 0.06125, 1.0, 0.07036, 0.07036, 0.07036, 1.0, 0.09531, 0.09531, 0.09531, 1.0, 0.09531, 0.09531, 0.09531, 1.0, 0.07036, 0.07036, 0.07036, 1.0, 0.09531, 0.09531, 0.09531, 1.0, 0.09531, 0.09531, 0.09531, 1.0, 0.09531, 0.09531, 0.09531, 1.0, 0.09531, 0.09531, 0.09531, 1.0, 0.09531, 0.09531, 0.09531, 1.0, 0.09531, 0.09531, 0.09531, 1.0, 0.09531, 0.09531, 0.09531, 1.0, 0.09531, 0.09531, 0.09531, 1.0, 0.09531, 0.09531, 0.09531, 1.0, 0.05951, 0.05951, 0.05951, 1.0, 0.05951, 0.05951, 0.05951, 1.0, 0.09531, 0.09531, 0.09531, 1.0, 0.09531, 0.09531, 0.09531, 1.0, 0.06125, 0.06125, 0.06125, 1.0, 0.06125, 0.06125, 0.06125, 1.0, 0.09531, 0.09531, 0.09531, 1.0, 0.05951, 0.05951, 0.05951, 1.0, 0.07036, 0.07036, 0.07036, 1.0, 0.07036, 0.07036, 0.07036, 1.0, 0.05951, 0.05951, 0.05951, 1.0, 0.09531, 0.09531, 0.09531, 1.0, 0.09531, 0.09531, 0.09531, 1.0, 0.09531, 0.09531, 0.09531, 1.0, 0.09759, 0.09759, 0.09759, 1.0, 0.09531, 0.09531, 0.09531, 1.0, 0.09531, 0.09531, 0.09531, 1.0, 0.09531, 0.09531, 0.09531, 1.0, 0.09531, 0.09531, 0.09531, 1.0, 0.09531, 0.09531, 0.09531, 1.0, 0.09531, 0.09531, 0.09531, 1.0, 0.09531, 0.09531, 0.09531, 1.0, 0.09531, 0.09531, 0.09531, 1.0, 0.1022, 0.1022, 0.1022, 1.0, 0.1046, 0.1046, 0.1046, 1.0, 0.1046, 0.1046, 0.1046, 1.0, 0.1022, 0.1022, 0.1022, 1.0, 0.09531, 0.09531, 0.09531, 1.0, 0.05951, 0.05951, 0.05951, 1.0, 0.05951, 0.05951, 0.05951, 1.0, 0.09531, 0.09531, 0.09531, 1.0, 0.06125, 0.06125, 0.06125, 1.0, 0.09531, 0.09531, 0.09531, 1.0, 0.09759, 0.09759, 0.09759, 1.0, 0.1301, 0.1301, 0.1301, 1.0, 0.09531, 0.09531, 0.09531, 1.0, 0.09531, 0.09531, 0.09531, 1.0, 0.09531, 0.09531, 0.09531, 1.0, 0.09531, 0.09531, 0.09531, 1.0, 0.09531, 0.09531, 0.09531, 1.0, 0.09531, 0.09531, 0.09531, 1.0, 0.09531, 0.09531, 0.09531, 1.0, 0.09531, 0.09531, 0.09531, 1.0, 0.1946, 0.1946, 0.1946, 1.0, 0.1022, 0.1022, 0.1022, 1.0, 0.1022, 0.1022, 0.1022, 1.0, 0.1946, 0.1946, 0.1946, 1.0, 0.147, 0.147, 0.147, 1.0, 0.09531, 0.09531, 0.09531, 1.0, 0.09531, 0.09531, 0.09531, 1.0, 0.147, 0.147, 0.147, 1.0, 0.147, 0.147, 0.147, 1.0, 0.06125, 0.06125, 0.06125, 1.0, 0.1301, 0.1301, 0.1301, 1.0, 0.147, 0.147, 0.147, 1.0, 0.1384, 0.1384, 0.1384, 1.0, 0.09531, 0.09531, 0.09531, 1.0, 0.09531, 0.09531, 0.09531, 1.0, 0.1384, 0.1384, 0.1384, 1.0, 0.1441, 0.1441, 0.1441, 1.0, 0.09531, 0.09531, 0.09531, 1.0, 0.09531, 0.09531, 0.09531, 1.0, 0.1441, 0.1441, 0.1441, 1.0, 0.1413, 0.1413, 0.1413, 1.0, 0.1946, 0.1946, 0.1946, 1.0, 0.1946, 0.1946, 0.1946, 1.0, 0.1413, 0.1413, 0.1413, 1.0, 0.1559, 0.1559, 0.1559, 1.0, 0.147, 0.147, 0.147, 1.0, 0.147, 0.147, 0.147, 1.0, 0.1559, 0.1559, 0.1559, 1.0, 0.1022, 0.1022, 0.1022, 1.0, 0.147, 0.147, 0.147, 1.0, 0.147, 0.147, 0.147, 1.0, 0.147, 0.147, 0.147, 1.0, 0.147, 0.147, 0.147, 1.0, 0.1384, 0.1384, 0.1384, 1.0, 0.1384, 0.1384, 0.1384, 1.0, 0.147, 0.147, 0.147, 1.0, 0.147, 0.147, 0.147, 1.0, 0.1441, 0.1441, 0.1441, 1.0, 0.1441, 0.1441, 0.1441, 1.0, 0.147, 0.147, 0.147, 1.0, 0.09531, 0.09531, 0.09531, 1.0, 0.1413, 0.1413, 0.1413, 1.0, 0.1413, 0.1413, 0.1413, 1.0, 0.09531, 0.09531, 0.09531, 1.0, 0.09531, 0.09531, 0.09531, 1.0, 0.1559, 0.1559, 0.1559, 1.0, 0.1559, 0.1559, 0.1559, 1.0, 0.09531, 0.09531, 0.09531, 1.0, 0.09531, 0.09531, 0.09531, 1.0, 0.1022, 0.1022, 0.1022, 1.0, 0.09531, 0.09531, 0.09531, 1.0, 0.09531, 0.09531, 0.09531, 1.0, 0.09531, 0.09531, 0.09531, 1.0, 0.09531, 0.09531, 0.09531, 1.0, 0.09531, 0.09531, 0.09531, 1.0, 0.09531, 0.09531, 0.09531, 1.0, 0.09531, 0.09531, 0.09531, 1.0, 0.09531, 0.09531, 0.09531, 1.0, 0.09531, 0.09531, 0.09531, 1.0, 0.117, 0.117, 0.117, 1.0, 0.09759, 0.09759, 0.09759, 1.0, 0.09531, 0.09531, 0.09531, 1.0, 0.117, 0.117, 0.117, 1.0, 0.147, 0.147, 0.147, 1.0, 0.1301, 0.1301, 0.1301, 1.0, 0.09759, 0.09759, 0.09759, 1.0, 0.147, 0.147, 0.147, 1.0, 0.147, 0.147, 0.147, 1.0, 0.147, 0.147, 0.147, 1.0, 0.1301, 0.1301, 0.1301, 1.0, 0.09531, 0.09531, 0.09531, 1.0, 0.09531, 0.09531, 0.09531, 1.0, 0.09531, 0.09531, 0.09531, 1.0, 0.05951, 0.05951, 0.05951, 1.0, 0.05951, 0.05951, 0.05951, 1.0, 0.09531, 0.09531, 0.09531, 1.0, 0.09531, 0.09531, 0.09531, 1.0, 0.09531, 0.09531, 0.09531, 1.0, 0.09531, 0.09531, 0.09531, 1.0, 0.09531, 0.09531, 0.09531, 1.0, 0.09531, 0.09531, 0.09531, 1.0, 0.09531, 0.09531, 0.09531, 1.0, 0.09531, 0.09531, 0.09531, 1.0, 0.09531, 0.09531, 0.09531, 1.0, 0.09531, 0.09531, 0.09531, 1.0, 0.09531, 0.09531, 0.09531, 1.0, 0.09531, 0.09531, 0.09531, 1.0, 0.09531, 0.09531, 0.09531, 1.0, 0.09531, 0.09531, 0.09531, 1.0, 0.09531, 0.09531, 0.09531, 1.0, 0.09531, 0.09531, 0.09531, 1.0, 0.1022, 0.1022, 0.1022, 1.0, 0.09531, 0.09531, 0.09531, 1.0, 0.09531, 0.09531, 0.09531, 1.0, 0.09531, 0.09531, 0.09531, 1.0, 0.09531, 0.09531, 0.09531, 1.0, 0.09531, 0.09531, 0.09531, 1.0, 0.09531, 0.09531, 0.09531, 1.0, 0.09531, 0.09531, 0.09531, 1.0, 0.09531, 0.09531, 0.09531, 1.0, 0.09531, 0.09531, 0.09531, 1.0, 0.09531, 0.09531, 0.09531, 1.0, 0.09531, 0.09531, 0.09531, 1.0, 0.09531, 0.09531, 0.09531, 1.0, 0.1046, 0.1046, 0.1046, 1.0, 0.09531, 0.09531, 0.09531, 1.0, 0.09531, 0.09531, 0.09531, 1.0, 0.1046, 0.1046, 0.1046, 1.0, 0.09531, 0.09531, 0.09531, 1.0, 0.09531, 0.09531, 0.09531, 1.0, 0.1022, 0.1022, 0.1022, 1.0, 0.1195, 0.1195, 0.1195, 1.0, 0.1274, 0.1274, 0.1274, 1.0, 0.09531, 0.09531, 0.09531, 1.0, 0.09531, 0.09531, 0.09531, 1.0, 0.1274, 0.1274, 0.1274, 1.0, 0.0999, 0.0999, 0.0999, 1.0, 0.09531, 0.09531, 0.09531, 1.0, 0.09531, 0.09531, 0.09531, 1.0, 0.0999, 0.0999, 0.0999, 1.0, 0.159, 0.159, 0.159, 1.0, 0.09531, 0.09531, 0.09531, 1.0, 0.09531, 0.09531, 0.09531, 1.0, 0.159, 0.159, 0.159, 1.0, 0.2307, 0.2307, 0.2307, 1.0, 0.1046, 0.1046, 0.1046, 1.0, 0.1046, 0.1046, 0.1046, 1.0, 0.2307, 0.2307, 0.2307, 1.0, 0.117, 0.117, 0.117, 1.0, 0.09531, 0.09531, 0.09531, 1.0, 0.1195, 0.1195, 0.1195, 1.0, 0.0999, 0.0999, 0.0999, 1.0, 0.1441, 0.1441, 0.1441, 1.0, 0.1274, 0.1274, 0.1274, 1.0, 0.1274, 0.1274, 0.1274, 1.0, 0.1441, 0.1441, 0.1441, 1.0, 0.147, 0.147, 0.147, 1.0, 0.0999, 0.0999, 0.0999, 1.0, 0.0999, 0.0999, 0.0999, 1.0, 0.147, 0.147, 0.147, 1.0, 0.159, 0.159, 0.159, 1.0, 0.159, 0.159, 0.159, 1.0, 0.159, 0.159, 0.159, 1.0, 0.159, 0.159, 0.159, 1.0, 0.1779, 0.1779, 0.1779, 1.0, 0.2307, 0.2307, 0.2307, 1.0, 0.2307, 0.2307, 0.2307, 1.0, 0.1779, 0.1779, 0.1779, 1.0, 0.147, 0.147, 0.147, 1.0, 0.117, 0.117, 0.117, 1.0, 0.0999, 0.0999, 0.0999, 1.0, 0.09531, 0.09531, 0.09531, 1.0, 0.09531, 0.09531, 0.09531, 1.0, 0.1441, 0.1441, 0.1441, 1.0, 0.1441, 0.1441, 0.1441, 1.0, 0.09531, 0.09531, 0.09531, 1.0, 0.1144, 0.1144, 0.1144, 1.0, 0.147, 0.147, 0.147, 1.0, 0.147, 0.147, 0.147, 1.0, 0.1144, 0.1144, 0.1144, 1.0, 0.1274, 0.1274, 0.1274, 1.0, 0.159, 0.159, 0.159, 1.0, 0.159, 0.159, 0.159, 1.0, 0.1274, 0.1274, 0.1274, 1.0, 0.1384, 0.1384, 0.1384, 1.0, 0.1779, 0.1779, 0.1779, 1.0, 0.1779, 0.1779, 0.1779, 1.0, 0.1384, 0.1384, 0.1384, 1.0, 0.147, 0.147, 0.147, 1.0, 0.147, 0.147, 0.147, 1.0, 0.09531, 0.09531, 0.09531, 1.0, 0.1144, 0.1144, 0.1144, 1.0, 0.147, 0.147, 0.147, 1.0, 0.09531, 0.09531, 0.09531, 1.0, 0.09531, 0.09531, 0.09531, 1.0, 0.147, 0.147, 0.147, 1.0, 0.147, 0.147, 0.147, 1.0, 0.1144, 0.1144, 0.1144, 1.0, 0.1144, 0.1144, 0.1144, 1.0, 0.147, 0.147, 0.147, 1.0, 0.147, 0.147, 0.147, 1.0, 0.1274, 0.1274, 0.1274, 1.0, 0.1274, 0.1274, 0.1274, 1.0, 0.147, 0.147, 0.147, 1.0, 0.147, 0.147, 0.147, 1.0, 0.1384, 0.1384, 0.1384, 1.0, 0.1384, 0.1384, 0.1384, 1.0, 0.147, 0.147, 0.147, 1.0, 0.147, 0.147, 0.147, 1.0, 0.147, 0.147, 0.147, 1.0, 0.06125, 0.06125, 0.06125, 1.0, 0.09531, 0.09531, 0.09531, 1.0, 0.09531, 0.09531, 0.09531, 1.0, 0.09531, 0.09531, 0.09531, 1.0, 0.09531, 0.09531, 0.09531, 1.0, 0.09531, 0.09531, 0.09531, 1.0, 0.1022, 0.1022, 0.1022, 1.0, 0.09531, 0.09531, 0.09531, 1.0, 0.09531, 0.09531, 0.09531, 1.0, 0.1413, 0.1413, 0.1413, 1.0, 0.1195, 0.1195, 0.1195, 1.0, 0.1022, 0.1022, 0.1022, 1.0, 0.1413, 0.1413, 0.1413, 1.0, 0.1413, 0.1413, 0.1413, 1.0, 0.0999, 0.0999, 0.0999, 1.0, 0.1195, 0.1195, 0.1195, 1.0, 0.1413, 0.1413, 0.1413, 1.0, 0.09531, 0.09531, 0.09531, 1.0, 0.09531, 0.09531, 0.09531, 1.0, 0.0999, 0.0999, 0.0999, 1.0, 0.09531, 0.09531, 0.09531, 1.0, 0.09531, 0.09531, 0.09531, 1.0, 0.09531, 0.09531, 0.09531, 1.0, 0.07619, 0.07619, 0.07619, 1.0, 0.07619, 0.07619, 0.07619, 1.0, 0.09531, 0.09531, 0.09531, 1.0, 0.09759, 0.09759, 0.09759, 1.0, 0.0865, 0.0865, 0.0865, 1.0, 0.0865, 0.0865, 0.0865, 1.0, 0.09759, 0.09759, 0.09759, 1.0, 0.06125, 0.06125, 0.06125, 1.0, 0.09531, 0.09531, 0.09531, 1.0, 0.09531, 0.09531, 0.09531, 1.0, 0.06125, 0.06125, 0.06125, 1.0, 0.09531, 0.09531, 0.09531, 1.0, 0.07819, 0.07819, 0.07819, 1.0, 0.07819, 0.07819, 0.07819, 1.0, 0.09531, 0.09531, 0.09531, 1.0, 0.09531, 0.09531, 0.09531, 1.0, 0.06125, 0.06125, 0.06125, 1.0, 0.09531, 0.09531, 0.09531, 1.0, 0.07619, 0.07619, 0.07619, 1.0, 0.05951, 0.05951, 0.05951, 1.0, 0.09531, 0.09531, 0.09531, 1.0, 0.09531, 0.09531, 0.09531, 1.0, 0.05951, 0.05951, 0.05951, 1.0, 0.05951, 0.05951, 0.05951, 1.0, 0.09759, 0.09759, 0.09759, 1.0, 0.09759, 0.09759, 0.09759, 1.0, 0.05951, 0.05951, 0.05951, 1.0, 0.09531, 0.09531, 0.09531, 1.0, 0.06125, 0.06125, 0.06125, 1.0, 0.06125, 0.06125, 0.06125, 1.0, 0.09531, 0.09531, 0.09531, 1.0, 0.09531, 0.09531, 0.09531, 1.0, 0.09531, 0.09531, 0.09531, 1.0, 0.09531, 0.09531, 0.09531, 1.0, 0.09531, 0.09531, 0.09531, 1.0, 0.09531, 0.09531, 0.09531, 1.0, 0.09531, 0.09531, 0.09531, 1.0, 0.07619, 0.07619, 0.07619, 1.0, 0.147, 0.147, 0.147, 1.0, 0.0999, 0.0999, 0.0999, 1.0, 0.05951, 0.05951, 0.05951, 1.0, 0.05951, 0.05951, 0.05951, 1.0, 0.0999, 0.0999, 0.0999, 1.0, 0.147, 0.147, 0.147, 1.0, 0.05951, 0.05951, 0.05951, 1.0, 0.05951, 0.05951, 0.05951, 1.0, 0.147, 0.147, 0.147, 1.0, 0.1413, 0.1413, 0.1413, 1.0, 0.09531, 0.09531, 0.09531, 1.0, 0.09531, 0.09531, 0.09531, 1.0, 0.1413, 0.1413, 0.1413, 1.0, 0.09531, 0.09531, 0.09531, 1.0, 0.09531, 0.09531, 0.09531, 1.0, 0.09531, 0.09531, 0.09531, 1.0, 0.09531, 0.09531, 0.09531, 1.0, 0.1413, 0.1413, 0.1413, 1.0, 0.09531, 0.09531, 0.09531, 1.0, 0.147, 0.147, 0.147, 1.0, 0.147, 0.147, 0.147, 1.0, 0.147, 0.147, 0.147, 1.0, 0.0999, 0.0999, 0.0999, 1.0, 0.0999, 0.0999, 0.0999, 1.0, 0.147, 0.147, 0.147, 1.0, 0.147, 0.147, 0.147, 1.0, 0.147, 0.147, 0.147, 1.0, 0.147, 0.147, 0.147, 1.0, 0.147, 0.147, 0.147, 1.0, 0.1095, 0.1095, 0.1095, 1.0, 0.1413, 0.1413, 0.1413, 1.0, 0.1413, 0.1413, 0.1413, 1.0, 0.1095, 0.1095, 0.1095, 1.0, 0.1441, 0.1441, 0.1441, 1.0, 0.09531, 0.09531, 0.09531, 1.0, 0.09531, 0.09531, 0.09531, 1.0, 0.1441, 0.1441, 0.1441, 1.0, 0.1413, 0.1413, 0.1413, 1.0, 0.1413, 0.1413, 0.1413, 1.0, 0.147, 0.147, 0.147, 1.0, 0.09531, 0.09531, 0.09531, 1.0, 0.09531, 0.09531, 0.09531, 1.0, 0.147, 0.147, 0.147, 1.0, 0.147, 0.147, 0.147, 1.0, 0.09531, 0.09531, 0.09531, 1.0, 0.09531, 0.09531, 0.09531, 1.0, 0.147, 0.147, 0.147, 1.0, 0.147, 0.147, 0.147, 1.0, 0.09531, 0.09531, 0.09531, 1.0, 0.09531, 0.09531, 0.09531, 1.0, 0.1095, 0.1095, 0.1095, 1.0, 0.1095, 0.1095, 0.1095, 1.0, 0.09531, 0.09531, 0.09531, 1.0, 0.09531, 0.09531, 0.09531, 1.0, 0.1441, 0.1441, 0.1441, 1.0, 0.1441, 0.1441, 0.1441, 1.0, 0.09531, 0.09531, 0.09531, 1.0, 0.09531, 0.09531, 0.09531, 1.0, 0.1413, 0.1413, 0.1413, 1.0, 0.09531, 0.09531, 0.09531, 1.0, 0.09531, 0.09531, 0.09531, 1.0, 0.09531, 0.09531, 0.09531, 1.0, 0.09531, 0.09531, 0.09531, 1.0, 0.09531, 0.09531, 0.09531, 1.0, 0.09531, 0.09531, 0.09531, 1.0, 0.2423, 0.2423, 0.2423, 1.0, 0.09531, 0.09531, 0.09531, 1.0, 0.09531, 0.09531, 0.09531, 1.0, 0.2423, 0.2423, 0.2423, 1.0, 0.2384, 0.2384, 0.2384, 1.0, 0.09531, 0.09531, 0.09531, 1.0, 0.09531, 0.09531, 0.09531, 1.0, 0.2384, 0.2384, 0.2384, 1.0, 0.1651, 0.1651, 0.1651, 1.0, 0.09531, 0.09531, 0.09531, 1.0, 0.09531, 0.09531, 0.09531, 1.0, 0.1651, 0.1651, 0.1651, 1.0, 0.1683, 0.1683, 0.1683, 1.0, 0.09531, 0.09531, 0.09531, 1.0, 0.1683, 0.1683, 0.1683, 1.0, 0.1714, 0.1714, 0.1714, 1.0, 0.147, 0.147, 0.147, 1.0, 0.1144, 0.1144, 0.1144, 1.0, 0.1714, 0.1714, 0.1714, 1.0, 0.1221, 0.1221, 0.1221, 1.0, 0.147, 0.147, 0.147, 1.0, 0.147, 0.147, 0.147, 1.0, 0.1221, 0.1221, 0.1221, 1.0, 0.1329, 0.1329, 0.1329, 1.0, 0.147, 0.147, 0.147, 1.0, 0.147, 0.147, 0.147, 1.0, 0.1329, 0.1329, 0.1329, 1.0, 0.1413, 0.1413, 0.1413, 1.0, 0.147, 0.147, 0.147, 1.0, 0.147, 0.147, 0.147, 1.0, 0.1413, 0.1413, 0.1413, 1.0, 0.1441, 0.1441, 0.1441, 1.0, 0.147, 0.147, 0.147, 1.0, 0.147, 0.147, 0.147, 1.0, 0.09531, 0.09531, 0.09531, 1.0, 0.09531, 0.09531, 0.09531, 1.0, 0.147, 0.147, 0.147, 1.0, 0.09531, 0.09531, 0.09531, 1.0, 0.09531, 0.09531, 0.09531, 1.0, 0.147, 0.147, 0.147, 1.0, 0.147, 0.147, 0.147, 1.0, 0.2423, 0.2423, 0.2423, 1.0, 0.2423, 0.2423, 0.2423, 1.0, 0.147, 0.147, 0.147, 1.0, 0.1441, 0.1441, 0.1441, 1.0, 0.2384, 0.2384, 0.2384, 1.0, 0.2384, 0.2384, 0.2384, 1.0, 0.1441, 0.1441, 0.1441, 1.0, 0.1356, 0.1356, 0.1356, 1.0, 0.1651, 0.1651, 0.1651, 1.0, 0.1651, 0.1651, 0.1651, 1.0, 0.1356, 0.1356, 0.1356, 1.0, 0.1714, 0.1714, 0.1714, 1.0, 0.1683, 0.1683, 0.1683, 1.0, 0.09531, 0.09531, 0.09531, 1.0, 0.0999, 0.0999, 0.0999, 1.0, 0.147, 0.147, 0.147, 1.0, 0.147, 0.147, 0.147, 1.0, 0.147, 0.147, 0.147, 1.0, 0.147, 0.147, 0.147, 1.0, 0.15, 0.15, 0.15, 1.0, 0.147, 0.147, 0.147, 1.0, 0.147, 0.147, 0.147, 1.0, 0.15, 0.15, 0.15, 1.0, 0.2016, 0.2016, 0.2016, 1.0, 0.1441, 0.1441, 0.1441, 1.0, 0.1441, 0.1441, 0.1441, 1.0, 0.2016, 0.2016, 0.2016, 1.0, 0.2384, 0.2384, 0.2384, 1.0, 0.1356, 0.1356, 0.1356, 1.0, 0.1356, 0.1356, 0.1356, 1.0, 0.2384, 0.2384, 0.2384, 1.0, 0.1221, 0.1221, 0.1221, 1.0, 0.1714, 0.1714, 0.1714, 1.0, 0.0999, 0.0999, 0.0999, 1.0, 0.1095, 0.1095, 0.1095, 1.0, 0.147, 0.147, 0.147, 1.0, 0.147, 0.147, 0.147, 1.0, 0.147, 0.147, 0.147, 1.0, 0.147, 0.147, 0.147, 1.0, 0.2307, 0.2307, 0.2307, 1.0, 0.15, 0.15, 0.15, 1.0, 0.15, 0.15, 0.15, 1.0, 0.2307, 0.2307, 0.2307, 1.0, 0.2195, 0.2195, 0.2195, 1.0, 0.2016, 0.2016, 0.2016, 1.0, 0.2016, 0.2016, 0.2016, 1.0, 0.2195, 0.2195, 0.2195, 1.0, 0.1946, 0.1946, 0.1946, 1.0, 0.2384, 0.2384, 0.2384, 1.0, 0.2384, 0.2384, 0.2384, 1.0, 0.1946, 0.1946, 0.1946, 1.0, 0.1329, 0.1329, 0.1329, 1.0, 0.1221, 0.1221, 0.1221, 1.0, 0.1095, 0.1095, 0.1095, 1.0, 0.1441, 0.1441, 0.1441, 1.0, 0.1651, 0.1651, 0.1651, 1.0, 0.147, 0.147, 0.147, 1.0, 0.147, 0.147, 0.147, 1.0, 0.1651, 0.1651, 0.1651, 1.0, 0.227, 0.227, 0.227, 1.0, 0.2307, 0.2307, 0.2307, 1.0, 0.2307, 0.2307, 0.2307, 1.0, 0.227, 0.227, 0.227, 1.0, 0.1301, 0.1301, 0.1301, 1.0, 0.2195, 0.2195, 0.2195, 1.0, 0.2195, 0.2195, 0.2195, 1.0, 0.1301, 0.1301, 0.1301, 1.0, 0.1384, 0.1384, 0.1384, 1.0, 0.1946, 0.1946, 0.1946, 1.0, 0.1946, 0.1946, 0.1946, 1.0, 0.1384, 0.1384, 0.1384, 1.0, 0.1413, 0.1413, 0.1413, 1.0, 0.1329, 0.1329, 0.1329, 1.0, 0.1441, 0.1441, 0.1441, 1.0, 0.1095, 0.1095, 0.1095, 1.0, 0.1119, 0.1119, 0.1119, 1.0, 0.1651, 0.1651, 0.1651, 1.0, 0.1651, 0.1651, 0.1651, 1.0, 0.1119, 0.1119, 0.1119, 1.0, 0.1095, 0.1095, 0.1095, 1.0, 0.227, 0.227, 0.227, 1.0, 0.227, 0.227, 0.227, 1.0, 0.1095, 0.1095, 0.1095, 1.0, 0.09531, 0.09531, 0.09531, 1.0, 0.1301, 0.1301, 0.1301, 1.0, 0.1301, 0.1301, 0.1301, 1.0, 0.09531, 0.09531, 0.09531, 1.0, 0.1046, 0.1046, 0.1046, 1.0, 0.1384, 0.1384, 0.1384, 1.0, 0.1384, 0.1384, 0.1384, 1.0, 0.1046, 0.1046, 0.1046, 1.0, 0.1441, 0.1441, 0.1441, 1.0, 0.1413, 0.1413, 0.1413, 1.0, 0.1095, 0.1095, 0.1095, 1.0, 0.09531, 0.09531, 0.09531, 1.0, 0.09531, 0.09531, 0.09531, 1.0, 0.1119, 0.1119, 0.1119, 1.0, 0.1119, 0.1119, 0.1119, 1.0, 0.09531, 0.09531, 0.09531, 1.0, 0.09531, 0.09531, 0.09531, 1.0, 0.1095, 0.1095, 0.1095, 1.0, 0.1095, 0.1095, 0.1095, 1.0, 0.09531, 0.09531, 0.09531, 1.0, 0.09531, 0.09531, 0.09531, 1.0, 0.09531, 0.09531, 0.09531, 1.0, 0.09531, 0.09531, 0.09531, 1.0, 0.09531, 0.09531, 0.09531, 1.0, 0.147, 0.147, 0.147, 1.0, 0.1046, 0.1046, 0.1046, 1.0, 0.1046, 0.1046, 0.1046, 1.0, 0.147, 0.147, 0.147, 1.0, 0.147, 0.147, 0.147, 1.0, 0.1441, 0.1441, 0.1441, 1.0, 0.06125, 0.06125, 0.06125, 1.0, 0.09531, 0.09531, 0.09531, 1.0, 0.09531, 0.09531, 0.09531, 1.0, 0.09531, 0.09531, 0.09531, 1.0, 0.09531, 0.09531, 0.09531, 1.0, 0.09531, 0.09531, 0.09531, 1.0, 0.09531, 0.09531, 0.09531, 1.0, 0.09531, 0.09531, 0.09531, 1.0, 0.09531, 0.09531, 0.09531, 1.0, 0.09531, 0.09531, 0.09531, 1.0, 0.09306, 0.09306, 0.09306, 1.0, 0.09531, 0.09531, 0.09531, 1.0, 0.09531, 0.09531, 0.09531, 1.0, 0.06125, 0.06125, 0.06125, 1.0, 0.06125, 0.06125, 0.06125, 1.0, 0.09306, 0.09306, 0.09306, 1.0, 0.06125, 0.06125, 0.06125, 1.0, 0.09531, 0.09531, 0.09531, 1.0, 0.08866, 0.08866, 0.08866, 1.0, 0.06125, 0.06125, 0.06125, 1.0, 0.09531, 0.09531, 0.09531, 1.0, 0.07619, 0.07619, 0.07619, 1.0, 0.06125, 0.06125, 0.06125, 1.0, 0.09531, 0.09531, 0.09531, 1.0, 0.09531, 0.09531, 0.09531, 1.0, 0.06125, 0.06125, 0.06125, 1.0, 0.07421, 0.07421, 0.07421, 1.0, 0.06125, 0.06125, 0.06125, 1.0, 0.06125, 0.06125, 0.06125, 1.0, 0.07421, 0.07421, 0.07421, 1.0, 0.09531, 0.09531, 0.09531, 1.0, 0.05951, 0.05951, 0.05951, 1.0, 0.05951, 0.05951, 0.05951, 1.0, 0.09531, 0.09531, 0.09531, 1.0, 0.05951, 0.05951, 0.05951, 1.0, 0.09084, 0.09084, 0.09084, 1.0, 0.09084, 0.09084, 0.09084, 1.0, 0.05951, 0.05951, 0.05951, 1.0, 0.09531, 0.09531, 0.09531, 1.0, 0.06125, 0.06125, 0.06125, 1.0, 0.07619, 0.07619, 0.07619, 1.0, 0.0865, 0.0865, 0.0865, 1.0, 0.07619, 0.07619, 0.07619, 1.0, 0.06125, 0.06125, 0.06125, 1.0, 0.06125, 0.06125, 0.06125, 1.0, 0.07619, 0.07619, 0.07619, 1.0, 0.09531, 0.09531, 0.09531, 1.0, 0.07421, 0.07421, 0.07421, 1.0, 0.07421, 0.07421, 0.07421, 1.0, 0.09531, 0.09531, 0.09531, 1.0, 0.05951, 0.05951, 0.05951, 1.0, 0.09531, 0.09531, 0.09531, 1.0, 0.09531, 0.09531, 0.09531, 1.0, 0.05951, 0.05951, 0.05951, 1.0, 0.09306, 0.09306, 0.09306, 1.0, 0.05951, 0.05951, 0.05951, 1.0, 0.05951, 0.05951, 0.05951, 1.0, 0.09306, 0.09306, 0.09306, 1.0, 0.09531, 0.09531, 0.09531, 1.0, 0.09531, 0.09531, 0.09531, 1.0, 0.0865, 0.0865, 0.0865, 1.0, 0.09531, 0.09531, 0.09531, 1.0, 0.09531, 0.09531, 0.09531, 1.0, 0.07619, 0.07619, 0.07619, 1.0, 0.07619, 0.07619, 0.07619, 1.0, 0.09531, 0.09531, 0.09531, 1.0, 0.05951, 0.05951, 0.05951, 1.0, 0.09531, 0.09531, 0.09531, 1.0, 0.09531, 0.09531, 0.09531, 1.0, 0.05951, 0.05951, 0.05951, 1.0, 0.09531, 0.09531, 0.09531, 1.0, 0.05951, 0.05951, 0.05951, 1.0, 0.05951, 0.05951, 0.05951, 1.0, 0.09531, 0.09531, 0.09531, 1.0, 0.09531, 0.09531, 0.09531, 1.0, 0.09306, 0.09306, 0.09306, 1.0, 0.09306, 0.09306, 0.09306, 1.0, 0.09531, 0.09531, 0.09531, 1.0, 0.09531, 0.09531, 0.09531, 1.0, 0.09531, 0.09531, 0.09531, 1.0, 0.09531, 0.09531, 0.09531, 1.0, 0.07819, 0.07819, 0.07819, 1.0, 0.09084, 0.09084, 0.09084, 1.0, 0.09531, 0.09531, 0.09531, 1.0, 0.09531, 0.09531, 0.09531, 1.0, 0.09084, 0.09084, 0.09084, 1.0, 0.09531, 0.09531, 0.09531, 1.0, 0.05951, 0.05951, 0.05951, 1.0, 0.05951, 0.05951, 0.05951, 1.0, 0.09531, 0.09531, 0.09531, 1.0, 0.05951, 0.05951, 0.05951, 1.0, 0.09531, 0.09531, 0.09531, 1.0, 0.09531, 0.09531, 0.09531, 1.0, 0.05951, 0.05951, 0.05951, 1.0, 0.05951, 0.05951, 0.05951, 1.0, 0.09531, 0.09531, 0.09531, 1.0, 0.09531, 0.09531, 0.09531, 1.0, 0.05951, 0.05951, 0.05951, 1.0, 0.06125, 0.06125, 0.06125, 1.0, 0.09531, 0.09531, 0.09531, 1.0, 0.07819, 0.07819, 0.07819, 1.0, 0.06125, 0.06125, 0.06125, 1.0, 0.05951, 0.05951, 0.05951, 1.0, 0.09084, 0.09084, 0.09084, 1.0, 0.09084, 0.09084, 0.09084, 1.0, 0.05951, 0.05951, 0.05951, 1.0, 0.08866, 0.08866, 0.08866, 1.0, 0.09531, 0.09531, 0.09531, 1.0, 0.09531, 0.09531, 0.09531, 1.0, 0.08866, 0.08866, 0.08866, 1.0, 0.09531, 0.09531, 0.09531, 1.0, 0.05951, 0.05951, 0.05951, 1.0, 0.05951, 0.05951, 0.05951, 1.0, 0.09531, 0.09531, 0.09531, 1.0, 0.09531, 0.09531, 0.09531, 1.0, 0.05951, 0.05951, 0.05951, 1.0, 0.05951, 0.05951, 0.05951, 1.0, 0.09531, 0.09531, 0.09531, 1.0, 0.09531, 0.09531, 0.09531, 1.0, 0.06125, 0.06125, 0.06125, 1.0, 0.06125, 0.06125, 0.06125, 1.0, 0.09531, 0.09531, 0.09531, 1.0, 0.05951, 0.05951, 0.05951, 1.0, 0.05951, 0.05951, 0.05951, 1.0, 0.05951, 0.05951, 0.05951, 1.0, 0.05951, 0.05951, 0.05951, 1.0, 0.09531, 0.09531, 0.09531, 1.0, 0.08866, 0.08866, 0.08866, 1.0, 0.08866, 0.08866, 0.08866, 1.0, 0.09531, 0.09531, 0.09531, 1.0, 0.09531, 0.09531, 0.09531, 1.0, 0.09531, 0.09531, 0.09531, 1.0, 0.09531, 0.09531, 0.09531, 1.0, 0.09531, 0.09531, 0.09531, 1.0, 0.09531, 0.09531, 0.09531, 1.0, 0.09531, 0.09531, 0.09531, 1.0, 0.09531, 0.09531, 0.09531, 1.0, 0.09531, 0.09531, 0.09531, 1.0, 0.09531, 0.09531, 0.09531, 1.0, 0.09531, 0.09531, 0.09531, 1.0])
me_cube_005.materials.append(mat_material_038)
me_cube_005.use_remesh_preserve_volume = False
me_cube_005.use_remesh_preserve_attributes = False
me_cube_005.use_mirror_vertex_groups = False
me_cube_005.update()
me_cube_005.normals_split_custom_set([tuple(v) for v in zip(*[iter([-0.4011, -0.8971, 0.1851, -0.5017, -0.7888, 0.355, -0.5984, -0.7366, 0.3152, -0.5196, -0.8086, 0.2761, -0.7165, 0.6291, 0.3015, -0.5752, 0.757, 0.3099, -0.5689, 0.7506, 0.3362, -0.645, 0.6423, 0.414, 0.737, 0.5176, 0.4346, 0.4365, 0.8174, 0.3759, 0.2802, 0.7851, 0.5523, 0.5137, 0.5767, 0.6352, -0.5097, 0.4687, 0.7215, -0.645, 0.6423, 0.414, -0.5689, 0.7506, 0.3362, -0.6107, 0.5304, 0.588, -0.5678, 0.8151, 0.1151, -0.4213, 0.8868, 0.1898, -0.4512, 0.8828, -0.1307, -0.5671, 0.7299, -0.3815, -0.3043, -0.5759, -0.7587, -0.1394, -0.8591, -0.4925, -0.2819, -0.8763, -0.3906, -0.5105, -0.619, -0.5968, -0.3811, 0.8819, -0.2775, -0.4251, 0.6624, -0.6169, -0.5671, 0.7299, -0.3815, -0.4512, 0.8828, -0.1307, -0.4251, 0.6624, -0.6169, -0.4734, 0.2154, -0.8541, -0.7096, 0.2826, -0.6454, -0.5671, 0.7299, -0.3815, -0.4734, 0.2154, -0.8541, -0.4362, -0.1962, -0.8782, -0.6473, -0.225, -0.7282, -0.7096, 0.2826, -0.6454, -0.4362, -0.1962, -0.8782, -0.4002, -0.3531, -0.8457, -0.5898, -0.4074, -0.6972, -0.6473, -0.225, -0.7282, -0.4002, -0.3531, -0.8457, -0.3043, -0.5759, -0.7587, -0.5105, -0.619, -0.5968, -0.5898, -0.4074, -0.6972, 0.2181, 0.8542, -0.4719, 0.4445, 0.6574, -0.6085, 0.209, 0.725, -0.6563, 0.08775, 0.8807, -0.4655, 0.08775, 0.8807, -0.4655, 0.209, 0.725, -0.6563, 0.08, 0.7405, -0.6673, 0.07628, 0.8749, -0.4782, 0.07628, 0.8749, -0.4782, 0.08, 0.7405, -0.6673, -0.001784, 0.6957, -0.7183, 0.0223, 0.8601, -0.5096, 0.0223, 0.8601, -0.5096, -0.001784, 0.6957, -0.7183, -0.2019, 0.6561, -0.7272, -0.1904, 0.8736, -0.4479, -0.1904, 0.8736, -0.4479, -0.2019, 0.6561, -0.7272, -0.4251, 0.6624, -0.6169, -0.3811, 0.8819, -0.2775, 0.4445, 0.6574, -0.6085, 0.5838, 0.25, -0.7724, 0.3189, 0.3134, -0.8945, 0.209, 0.725, -0.6563, 0.209, 0.725, -0.6563, 0.3189, 0.3134, -0.8945, 0.1327, 0.364, -0.9219, 0.08, 0.7405, -0.6673, 0.08, 0.7405, -0.6673, 0.1327, 0.364, -0.9219, -0.0213, 0.3568, -0.9339, -0.001784, 0.6957, -0.7183, -0.001784, 0.6957, -0.7183, -0.0213, 0.3568, -0.9339, -0.2478, 0.3112, -0.9175, -0.2019, 0.6561, -0.7272, -0.2019, 0.6561, -0.7272, -0.2478, 0.3112, -0.9175, -0.4734, 0.2154, -0.8541, -0.4251, 0.6624, -0.6169, 0.5838, 0.25, -0.7724, 0.6004, -0.06021, -0.7974, 0.3284, -0.0796, -0.9412, 0.3189, 0.3134, -0.8945, 0.3189, 0.3134, -0.8945, 0.3284, -0.0796, -0.9412, 0.1686, -0.1058, -0.98, 0.1327, 0.364, -0.9219, 0.1327, 0.364, -0.9219, 0.1686, -0.1058, -0.98, -0.01307, -0.1229, -0.9923, -0.0213, 0.3568, -0.9339, -0.0213, 0.3568, -0.9339, -0.01307, -0.1229, -0.9923, -0.2521, -0.1386, -0.9577, -0.2478, 0.3112, -0.9175, -0.2478, 0.3112, -0.9175, -0.2521, -0.1386, -0.9577, -0.4362, -0.1962, -0.8782, -0.4734, 0.2154, -0.8541, 0.6004, -0.06021, -0.7974, 0.5825, -0.2865, -0.7607, 0.2723, -0.3288, -0.9043, 0.3284, -0.0796, -0.9412, 0.3284, -0.0796, -0.9412, 0.2723, -0.3288, -0.9043, 0.1017, -0.405, -0.9086, 0.1686, -0.1058, -0.98, 0.1686, -0.1058, -0.98, 0.1017, -0.405, -0.9086, -0.02879, -0.4616, -0.8866, -0.01307, -0.1229, -0.9923, -0.01307, -0.1229, -0.9923, -0.02879, -0.4616, -0.8866, -0.2256, -0.427, -0.8757, -0.2521, -0.1386, -0.9577, -0.2521, -0.1386, -0.9577, -0.2256, -0.427, -0.8757, -0.4002, -0.3531, -0.8457, -0.4362, -0.1962, -0.8782, 0.5825, -0.2865, -0.7607, 0.4785, -0.6187, -0.6231, 0.1718, -0.6711, -0.7212, 0.2723, -0.3288, -0.9043, 0.2723, -0.3288, -0.9043, 0.1718, -0.6711, -0.7212, -0.00287, -0.697, -0.717, 0.1017, -0.405, -0.9086, 0.1017, -0.405, -0.9086, -0.00287, -0.697, -0.717, -0.04589, -0.7184, -0.6942, -0.02879, -0.4616, -0.8866, -0.02879, -0.4616, -0.8866, -0.04589, -0.7184, -0.6942, -0.1605, -0.673, -0.722, -0.2256, -0.427, -0.8757, -0.2256, -0.427, -0.8757, -0.1605, -0.673, -0.722, -0.3043, -0.5759, -0.7587, -0.4002, -0.3531, -0.8457, 0.4785, -0.6187, -0.6231, 0.3191, -0.8373, -0.4439, 0.05529, -0.8853, -0.4618, 0.1718, -0.6711, -0.7212, 0.1718, -0.6711, -0.7212, 0.05529, -0.8853, -0.4618, -0.04491, -0.8748, -0.4823, -0.00287, -0.697, -0.717, -0.00287, -0.697, -0.717, -0.04491, -0.8748, -0.4823, -0.05852, -0.8635, -0.5009, -0.04589, -0.7184, -0.6942, -0.04589, -0.7184, -0.6942, -0.05852, -0.8635, -0.5009, -0.1066, -0.8594, -0.5, -0.1605, -0.673, -0.722, -0.1605, -0.673, -0.722, -0.1066, -0.8594, -0.5, -0.1394, -0.8591, -0.4925, -0.3043, -0.5759, -0.7587, -0.316, -0.9473, -0.0524, -0.578, -0.8112, -0.08873, -0.5105, -0.619, -0.5968, -0.2819, -0.8763, -0.3906, -0.578, -0.8112, -0.08873, -0.7752, -0.6066, -0.1762, -0.5898, -0.4074, -0.6972, -0.5105, -0.619, -0.5968, -0.7752, -0.6066, -0.1762, -0.9789, -0.1359, -0.1528, -0.6473, -0.225, -0.7282, -0.5898, -0.4074, -0.6972, -0.9789, -0.1359, -0.1528, -0.8781, 0.4667, -0.1054, -0.7096, 0.2826, -0.6454, -0.6473, -0.225, -0.7282, -0.8781, 0.4667, -0.1054, -0.5678, 0.8151, 0.1151, -0.5671, 0.7299, -0.3815, -0.7096, 0.2826, -0.6454, -0.5984, -0.7366, 0.3152, -0.7595, -0.4385, 0.4805, -0.7055, -0.5656, 0.4271, -0.5196, -0.8086, 0.2761, -0.5196, -0.8086, 0.2761, -0.7055, -0.5656, 0.4271, -0.5806, -0.6912, 0.4303, -0.4373, -0.8606, 0.2609, -0.4373, -0.8606, 0.2609, -0.5806, -0.6912, 0.4303, -0.477, -0.7965, 0.3716, -0.3676, -0.9043, 0.2171, -0.3676, -0.9043, 0.2171, -0.477, -0.7965, 0.3716, -0.4646, -0.8408, 0.2778, -0.3118, -0.9388, 0.1466, -0.3118, -0.9388, 0.1466, -0.4646, -0.8408, 0.2778, -0.578, -0.8112, -0.08873, -0.316, -0.9473, -0.0524, -0.7595, -0.4385, 0.4805, -0.7857, 0.06541, 0.6151, -0.8162, -0.0768, 0.5726, -0.7055, -0.5656, 0.4271, -0.7055, -0.5656, 0.4271, -0.8162, -0.0768, 0.5726, -0.7297, -0.2094, 0.6509, -0.5806, -0.6912, 0.4303, -0.5806, -0.6912, 0.4303, -0.7297, -0.2094, 0.6509, -0.6531, -0.3957, 0.6457, -0.477, -0.7965, 0.3716, -0.477, -0.7965, 0.3716, -0.6531, -0.3957, 0.6457, -0.7178, -0.5442, 0.4342, -0.4646, -0.8408, 0.2778, -0.4646, -0.8408, 0.2778, -0.7178, -0.5442, 0.4342, -0.7752, -0.6066, -0.1762, -0.578, -0.8112, -0.08873, -0.7857, 0.06541, 0.6151, -0.6789, 0.4127, 0.6072, -0.7169, 0.3838, 0.5821, -0.8162, -0.0768, 0.5726, -0.8162, -0.0768, 0.5726, -0.7169, 0.3838, 0.5821, -0.656, 0.3624, 0.6621, -0.7297, -0.2094, 0.6509, -0.7297, -0.2094, 0.6509, -0.656, 0.3624, 0.6621, -0.6112, 0.2289, 0.7577, -0.6531, -0.3957, 0.6457, -0.6531, -0.3957, 0.6457, -0.6112, 0.2289, 0.7577, -0.8397, 0.05102, 0.5406, -0.7178, -0.5442, 0.4342, -0.7178, -0.5442, 0.4342, -0.8397, 0.05102, 0.5406, -0.9789, -0.1359, -0.1528, -0.7752, -0.6066, -0.1762, -0.6789, 0.4127, 0.6072, -0.6422, 0.4405, 0.6273, -0.6574, 0.5473, 0.5179, -0.7169, 0.3838, 0.5821, -0.7169, 0.3838, 0.5821, -0.6574, 0.5473, 0.5179, -0.5298, 0.6257, 0.5725, -0.656, 0.3624, 0.6621, -0.656, 0.3624, 0.6621, -0.5298, 0.6257, 0.5725, -0.455, 0.5705, 0.6837, -0.6112, 0.2289, 0.7577, -0.6112, 0.2289, 0.7577, -0.455, 0.5705, 0.6837, -0.612, 0.5743, 0.5437, -0.8397, 0.05102, 0.5406, -0.8397, 0.05102, 0.5406, -0.612, 0.5743, 0.5437, -0.8781, 0.4667, -0.1054, -0.9789, -0.1359, -0.1528, -0.6422, 0.4405, 0.6273, -0.6107, 0.5304, 0.588, -0.5952, 0.6976, 0.3988, -0.6574, 0.5473, 0.5179, -0.6574, 0.5473, 0.5179, -0.5952, 0.6976, 0.3988, -0.4627, 0.712, 0.5281, -0.5298, 0.6257, 0.5725, -0.5298, 0.6257, 0.5725, -0.4627, 0.712, 0.5281, -0.4057, 0.648, 0.6446, -0.455, 0.5705, 0.6837, -0.455, 0.5705, 0.6837, -0.4057, 0.648, 0.6446, -0.4351, 0.7056, 0.5593, -0.612, 0.5743, 0.5437, -0.612, 0.5743, 0.5437, -0.4351, 0.7056, 0.5593, -0.5678, 0.8151, 0.1151, -0.8781, 0.4667, -0.1054, -0.6107, 0.5304, 0.588, -0.5689, 0.7506, 0.3362, -0.5752, 0.757, 0.3099, -0.5952, 0.6976, 0.3988, -0.5952, 0.6976, 0.3988, -0.5752, 0.757, 0.3099, -0.5083, 0.6857, 0.521, -0.4627, 0.712, 0.5281, -0.4627, 0.712, 0.5281, -0.5083, 0.6857, 0.521, -0.4132, 0.6766, 0.6095, -0.4057, 0.648, 0.6446, -0.4057, 0.648, 0.6446, -0.4132, 0.6766, 0.6095, -0.3833, 0.7768, 0.4997, -0.4351, 0.7056, 0.5593, -0.4351, 0.7056, 0.5593, -0.3833, 0.7768, 0.4997, -0.4213, 0.8868, 0.1898, -0.5678, 0.8151, 0.1151, -0.5017, -0.7888, 0.355, -0.6309, -0.419, 0.653, -0.7595, -0.4385, 0.4805, -0.5984, -0.7366, 0.3152, -0.6309, -0.419, 0.653, -0.6054, 0.1572, 0.7803, -0.7857, 0.06541, 0.6151, -0.7595, -0.4385, 0.4805, -0.6054, 0.1572, 0.7803, -0.5142, 0.4396, 0.7364, -0.6789, 0.4127, 0.6072, -0.7857, 0.06541, 0.6151, -0.5142, 0.4396, 0.7364, -0.4889, 0.3868, 0.7818, -0.6422, 0.4405, 0.6273, -0.6789, 0.4127, 0.6072, -0.4889, 0.3868, 0.7818, -0.5097, 0.4687, 0.7215, -0.6107, 0.5304, 0.588, -0.6422, 0.4405, 0.6273, 0.458, -0.8045, 0.3781, 0.6207, -0.5461, 0.5626, 0.4309, -0.572, 0.698, 0.4, -0.8193, 0.4108, 0.4, -0.8193, 0.4108, 0.4309, -0.572, 0.698, 0.2066, -0.5662, 0.798, 0.2499, -0.8294, 0.4996, 0.2499, -0.8294, 0.4996, 0.2066, -0.5662, 0.798, -0.188, -0.5575, 0.8086, -0.088, -0.8727, 0.4803, -0.088, -0.8727, 0.4803, -0.188, -0.5575, 0.8086, -0.4466, -0.5358, 0.7166, -0.3398, -0.8605, 0.3796, -0.3398, -0.8605, 0.3796, -0.4466, -0.5358, 0.7166, -0.6309, -0.419, 0.653, -0.5017, -0.7888, 0.355, 0.6207, -0.5461, 0.5626, 0.7104, -0.3528, 0.609, 0.4564, -0.2879, 0.8419, 0.4309, -0.572, 0.698, 0.4309, -0.572, 0.698, 0.4564, -0.2879, 0.8419, 0.1074, -0.1333, 0.9852, 0.2066, -0.5662, 0.798, 0.2066, -0.5662, 0.798, 0.1074, -0.1333, 0.9852, -0.262, -0.01017, 0.965, -0.188, -0.5575, 0.8086, -0.188, -0.5575, 0.8086, -0.262, -0.01017, 0.965, -0.489, 0.07045, 0.8694, -0.4466, -0.5358, 0.7166, -0.4466, -0.5358, 0.7166, -0.489, 0.07045, 0.8694, -0.6054, 0.1572, 0.7803, -0.6309, -0.419, 0.653, 0.7104, -0.3528, 0.609, 0.7577, 0.04018, 0.6513, 0.3916, 0.1154, 0.9129, 0.4564, -0.2879, 0.8419, 0.4564, -0.2879, 0.8419, 0.3916, 0.1154, 0.9129, -0.06907, 0.2335, 0.9699, 0.1074, -0.1333, 0.9852, 0.1074, -0.1333, 0.9852, -0.06907, 0.2335, 0.9699, -0.3539, 0.3772, 0.8559, -0.262, -0.01017, 0.965, -0.262, -0.01017, 0.965, -0.3539, 0.3772, 0.8559, -0.4529, 0.4346, 0.7785, -0.489, 0.07045, 0.8694, -0.489, 0.07045, 0.8694, -0.4529, 0.4346, 0.7785, -0.5142, 0.4396, 0.7364, -0.6054, 0.1572, 0.7803, 0.7577, 0.04018, 0.6513, 0.6422, 0.4182, 0.6424, 0.1417, 0.5488, 0.8239, 0.3916, 0.1154, 0.9129, 0.3916, 0.1154, 0.9129, 0.1417, 0.5488, 0.8239, -0.2524, 0.5428, 0.8011, -0.06907, 0.2335, 0.9699, -0.06907, 0.2335, 0.9699, -0.2524, 0.5428, 0.8011, -0.3793, 0.4927, 0.7832, -0.3539, 0.3772, 0.8559, -0.3539, 0.3772, 0.8559, -0.3793, 0.4927, 0.7832, -0.4364, 0.4267, 0.7922, -0.4529, 0.4346, 0.7785, -0.4529, 0.4346, 0.7785, -0.4364, 0.4267, 0.7922, -0.4889, 0.3868, 0.7818, -0.5142, 0.4396, 0.7364, 0.6422, 0.4182, 0.6424, 0.5137, 0.5767, 0.6352, -0.01443, 0.641, 0.7674, 0.1417, 0.5488, 0.8239, 0.1417, 0.5488, 0.8239, -0.01443, 0.641, 0.7674, -0.2518, 0.6111, 0.7505, -0.2524, 0.5428, 0.8011, -0.2524, 0.5428, 0.8011, -0.2518, 0.6111, 0.7505, -0.301, 0.5306, 0.7924, -0.3793, 0.4927, 0.7832, -0.3793, 0.4927, 0.7832, -0.301, 0.5306, 0.7924, -0.4383, 0.4692, 0.7667, -0.4364, 0.4267, 0.7922, -0.4364, 0.4267, 0.7922, -0.4383, 0.4692, 0.7667, -0.5097, 0.4687, 0.7215, -0.4889, 0.3868, 0.7818, 0.5137, 0.5767, 0.6352, 0.2802, 0.7851, 0.5523, -0.1053, 0.7596, 0.6418, -0.01443, 0.641, 0.7674, -0.01443, 0.641, 0.7674, -0.1053, 0.7596, 0.6418, -0.2234, 0.6977, 0.6807, -0.2518, 0.6111, 0.7505, -0.2518, 0.6111, 0.7505, -0.2234, 0.6977, 0.6807, -0.2695, 0.6831, 0.6788, -0.301, 0.5306, 0.7924, -0.301, 0.5306, 0.7924, -0.2695, 0.6831, 0.6788, -0.5277, 0.6179, 0.5829, -0.4383, 0.4692, 0.7667, -0.4383, 0.4692, 0.7667, -0.5277, 0.6179, 0.5829, -0.645, 0.6423, 0.414, -0.5097, 0.4687, 0.7215, 0.4379, -0.8276, 0.3512, 0.6561, -0.6193, 0.4312, 0.6207, -0.5461, 0.5626, 0.458, -0.8045, 0.3781, 0.6561, -0.6193, 0.4312, 0.7473, -0.4212, 0.514, 0.7104, -0.3528, 0.609, 0.6207, -0.5461, 0.5626, 0.7473, -0.4212, 0.514, 0.8362, -0.051, 0.546, 0.7577, 0.04018, 0.6513, 0.7104, -0.3528, 0.609, 0.8362, -0.051, 0.546, 0.8205, 0.3025, 0.485, 0.6422, 0.4182, 0.6424, 0.7577, 0.04018, 0.6513, 0.8205, 0.3025, 0.485, 0.737, 0.5176, 0.4346, 0.5137, 0.5767, 0.6352, 0.6422, 0.4182, 0.6424, 0.3191, -0.8373, -0.4439, 0.4785, -0.6187, -0.6231, 0.6892, -0.6177, -0.3787, 0.4896, -0.8355, -0.2492, 0.4896, -0.8355, -0.2492, 0.6892, -0.6177, -0.3787, 0.7405, -0.6474, -0.1804, 0.5404, -0.8341, -0.1107, 0.5404, -0.8341, -0.1107, 0.7405, -0.6474, -0.1804, 0.6916, -0.7212, 0.03996, 0.5232, -0.8464, 0.09955, 0.5232, -0.8464, 0.09955, 0.6916, -0.7212, 0.03996, 0.6299, -0.7005, 0.3355, 0.4623, -0.8335, 0.3027, 0.4623, -0.8335, 0.3027, 0.6299, -0.7005, 0.3355, 0.6561, -0.6193, 0.4312, 0.4379, -0.8276, 0.3512, 0.4785, -0.6187, -0.6231, 0.5825, -0.2865, -0.7607, 0.7946, -0.3588, -0.4899, 0.6892, -0.6177, -0.3787, 0.6892, -0.6177, -0.3787, 0.7946, -0.3588, -0.4899, 0.8319, -0.4731, -0.2901, 0.7405, -0.6474, -0.1804, 0.7405, -0.6474, -0.1804, 0.8319, -0.4731, -0.2901, 0.8178, -0.5748, -0.02957, 0.6916, -0.7212, 0.03996, 0.6916, -0.7212, 0.03996, 0.8178, -0.5748, -0.02957, 0.7628, -0.5411, 0.3541, 0.6299, -0.7005, 0.3355, 0.6299, -0.7005, 0.3355, 0.7628, -0.5411, 0.3541, 0.7473, -0.4212, 0.514, 0.6561, -0.6193, 0.4312, 0.5825, -0.2865, -0.7607, 0.6004, -0.06021, -0.7974, 0.8386, -0.05851, -0.5416, 0.7946, -0.3588, -0.4899, 0.7946, -0.3588, -0.4899, 0.8386, -0.05851, -0.5416, 0.948, -0.05963, -0.3127, 0.8319, -0.4731, -0.2901, 0.8319, -0.4731, -0.2901, 0.948, -0.05963, -0.3127, 0.9956, -0.09175, -0.0199, 0.8178, -0.5748, -0.02957, 0.8178, -0.5748, -0.02957, 0.9956, -0.09175, -0.0199, 0.9243, -0.07423, 0.3745, 0.7628, -0.5411, 0.3541, 0.7628, -0.5411, 0.3541, 0.9243, -0.07423, 0.3745, 0.8362, -0.051, 0.546, 0.7473, -0.4212, 0.514, 0.6004, -0.06021, -0.7974, 0.5838, 0.25, -0.7724, 0.816, 0.27, -0.5111, 0.8386, -0.05851, -0.5416, 0.8386, -0.05851, -0.5416, 0.816, 0.27, -0.5111, 0.9171, 0.3364, -0.2141, 0.948, -0.05963, -0.3127, 0.948, -0.05963, -0.3127, 0.9171, 0.3364, -0.2141, 0.9241, 0.3818, 0.01425, 0.9956, -0.09175, -0.0199, 0.9956, -0.09175, -0.0199, 0.9241, 0.3818, 0.01425, 0.879, 0.3648, 0.3072, 0.9243, -0.07423, 0.3745, 0.9243, -0.07423, 0.3745, 0.879, 0.3648, 0.3072, 0.8205, 0.3025, 0.485, 0.8362, -0.051, 0.546, 0.5838, 0.25, -0.7724, 0.4445, 0.6574, -0.6085, 0.6664, 0.6601, -0.3467, 0.816, 0.27, -0.5111, 0.816, 0.27, -0.5111, 0.6664, 0.6601, -0.3467, 0.7384, 0.6729, -0.04455, 0.9171, 0.3364, -0.2141, 0.9171, 0.3364, -0.2141, 0.7384, 0.6729, -0.04455, 0.7457, 0.6635, 0.06088, 0.9241, 0.3818, 0.01425, 0.9241, 0.3818, 0.01425, 0.7457, 0.6635, 0.06088, 0.7527, 0.6089, 0.2504, 0.879, 0.3648, 0.3072, 0.879, 0.3648, 0.3072, 0.7527, 0.6089, 0.2504, 0.737, 0.5176, 0.4346, 0.8205, 0.3025, 0.485, 0.4445, 0.6574, -0.6085, 0.2181, 0.8542, -0.4719, 0.3652, 0.8955, -0.2542, 0.6664, 0.6601, -0.3467, 0.6664, 0.6601, -0.3467, 0.3652, 0.8955, -0.2542, 0.4809, 0.8768, 0.003358, 0.7384, 0.6729, -0.04455, 0.7384, 0.6729, -0.04455, 0.4809, 0.8768, 0.003358, 0.5248, 0.8482, 0.07127, 0.7457, 0.6635, 0.06088, 0.7457, 0.6635, 0.06088, 0.5248, 0.8482, 0.07127, 0.5048, 0.8423, 0.1888, 0.7527, 0.6089, 0.2504, 0.7527, 0.6089, 0.2504, 0.5048, 0.8423, 0.1888, 0.4365, 0.8174, 0.3759, 0.737, 0.5176, 0.4346, 0.4365, 0.8174, 0.3759, -0.01825, 0.8987, 0.4381, -0.1053, 0.7596, 0.6418, 0.2802, 0.7851, 0.5523, -0.01825, 0.8987, 0.4381, -0.193, 0.8427, 0.5026, -0.2234, 0.6977, 0.6807, -0.1053, 0.7596, 0.6418, -0.193, 0.8427, 0.5026, -0.3516, 0.8026, 0.4818, -0.2695, 0.6831, 0.6788, -0.2234, 0.6977, 0.6807, -0.3516, 0.8026, 0.4818, -0.6516, 0.657, 0.3791, -0.5277, 0.6179, 0.5829, -0.2695, 0.6831, 0.6788, -0.6516, 0.657, 0.3791, -0.7165, 0.6291, 0.3015, -0.645, 0.6423, 0.414, -0.5277, 0.6179, 0.5829, 0.2181, 0.8542, -0.4719, 0.08775, 0.8807, -0.4655, 0.1335, 0.9514, -0.2776, 0.3652, 0.8955, -0.2542, 0.3652, 0.8955, -0.2542, 0.1335, 0.9514, -0.2776, 0.2367, 0.9696, -0.06149, 0.4809, 0.8768, 0.003358, 0.4809, 0.8768, 0.003358, 0.2367, 0.9696, -0.06149, 0.2518, 0.9626, 0.09981, 0.5248, 0.8482, 0.07127, 0.5248, 0.8482, 0.07127, 0.2518, 0.9626, 0.09981, 0.1379, 0.9553, 0.2616, 0.5048, 0.8423, 0.1888, 0.5048, 0.8423, 0.1888, 0.1379, 0.9553, 0.2616, -0.01825, 0.8987, 0.4381, 0.4365, 0.8174, 0.3759, 0.08775, 0.8807, -0.4655, 0.07628, 0.8749, -0.4782, 0.06356, 0.9483, -0.3109, 0.1335, 0.9514, -0.2776, 0.1335, 0.9514, -0.2776, 0.06356, 0.9483, -0.3109, 0.04711, 0.9936, -0.103, 0.2367, 0.9696, -0.06149, 0.2367, 0.9696, -0.06149, 0.04711, 0.9936, -0.103, -0.008547, 0.9882, 0.1529, 0.2518, 0.9626, 0.09981, 0.2518, 0.9626, 0.09981, -0.008547, 0.9882, 0.1529, -0.1189, 0.9252, 0.3603, 0.1379, 0.9553, 0.2616, 0.1379, 0.9553, 0.2616, -0.1189, 0.9252, 0.3603, -0.193, 0.8427, 0.5026, -0.01825, 0.8987, 0.4381, 0.07628, 0.8749, -0.4782, 0.0223, 0.8601, -0.5096, -0.003866, 0.9641, -0.2654, 0.06356, 0.9483, -0.3109, 0.06356, 0.9483, -0.3109, -0.003866, 0.9641, -0.2654, -0.1145, 0.9933, -0.01435, 0.04711, 0.9936, -0.103, 0.04711, 0.9936, -0.103, -0.1145, 0.9933, -0.01435, -0.2445, 0.9287, 0.2787, -0.008547, 0.9882, 0.1529, -0.008547, 0.9882, 0.1529, -0.2445, 0.9287, 0.2787, -0.3487, 0.836, 0.4237, -0.1189, 0.9252, 0.3603, -0.1189, 0.9252, 0.3603, -0.3487, 0.836, 0.4237, -0.3516, 0.8026, 0.4818, -0.193, 0.8427, 0.5026, 0.0223, 0.8601, -0.5096, -0.1904, 0.8736, -0.4479, -0.2303, 0.9643, -0.1305, -0.003866, 0.9641, -0.2654, -0.003866, 0.9641, -0.2654, -0.2303, 0.9643, -0.1305, -0.331, 0.9285, 0.1681, -0.1145, 0.9933, -0.01435, -0.1145, 0.9933, -0.01435, -0.331, 0.9285, 0.1681, -0.4931, 0.7521, 0.4373, -0.2445, 0.9287, 0.2787, -0.2445, 0.9287, 0.2787, -0.4931, 0.7521, 0.4373, -0.6329, 0.63, 0.4502, -0.3487, 0.836, 0.4237, -0.3487, 0.836, 0.4237, -0.6329, 0.63, 0.4502, -0.6516, 0.657, 0.3791, -0.3516, 0.8026, 0.4818, -0.1904, 0.8736, -0.4479, -0.3811, 0.8819, -0.2775, -0.3681, 0.9284, 0.05044, -0.2303, 0.9643, -0.1305, -0.2303, 0.9643, -0.1305, -0.3681, 0.9284, 0.05044, -0.3992, 0.846, 0.3534, -0.331, 0.9285, 0.1681, -0.331, 0.9285, 0.1681, -0.3992, 0.846, 0.3534, -0.5187, 0.6451, 0.5611, -0.4931, 0.7521, 0.4373, -0.4931, 0.7521, 0.4373, -0.5187, 0.6451, 0.5611, -0.6611, 0.5686, 0.4894, -0.6329, 0.63, 0.4502, -0.6329, 0.63, 0.4502, -0.6611, 0.5686, 0.4894, -0.7165, 0.6291, 0.3015, -0.6516, 0.657, 0.3791, -0.3811, 0.8819, -0.2775, -0.4512, 0.8828, -0.1307, -0.4213, 0.8868, 0.1898, -0.3681, 0.9284, 0.05044, -0.3681, 0.9284, 0.05044, -0.4213, 0.8868, 0.1898, -0.3833, 0.7768, 0.4997, -0.3992, 0.846, 0.3534, -0.3992, 0.846, 0.3534, -0.3833, 0.7768, 0.4997, -0.4132, 0.6766, 0.6095, -0.5187, 0.6451, 0.5611, -0.5187, 0.6451, 0.5611, -0.4132, 0.6766, 0.6095, -0.5083, 0.6857, 0.521, -0.6611, 0.5686, 0.4894, -0.6611, 0.5686, 0.4894, -0.5083, 0.6857, 0.521, -0.5752, 0.757, 0.3099, -0.7165, 0.6291, 0.3015, -0.1394, -0.8591, -0.4925, -0.1526, -0.9636, -0.2194, -0.316, -0.9473, -0.0524, -0.2819, -0.8763, -0.3906, -0.1526, -0.9636, -0.2194, -0.2646, -0.9643, 0.01404, -0.3118, -0.9388, 0.1466, -0.316, -0.9473, -0.0524, -0.2646, -0.9643, 0.01404, -0.3026, -0.9413, 0.15, -0.3676, -0.9043, 0.2171, -0.3118, -0.9388, 0.1466, -0.3026, -0.9413, 0.15, -0.3342, -0.9281, 0.164, -0.4373, -0.8606, 0.2609, -0.3676, -0.9043, 0.2171, -0.3342, -0.9281, 0.164, -0.4011, -0.8971, 0.1851, -0.5196, -0.8086, 0.2761, -0.4373, -0.8606, 0.2609, 0.3191, -0.8373, -0.4439, 0.4896, -0.8355, -0.2492, 0.1076, -0.9552, -0.2758, 0.05529, -0.8853, -0.4618, 0.05529, -0.8853, -0.4618, 0.1076, -0.9552, -0.2758, -0.003905, -0.9395, -0.3426, -0.04491, -0.8748, -0.4823, -0.04491, -0.8748, -0.4823, -0.003905, -0.9395, -0.3426, -0.05178, -0.915, -0.4001, -0.05852, -0.8635, -0.5009, -0.05852, -0.8635, -0.5009, -0.05178, -0.915, -0.4001, -0.1394, -0.9205, -0.3651, -0.1066, -0.8594, -0.5, -0.1066, -0.8594, -0.5, -0.1394, -0.9205, -0.3651, -0.1526, -0.9636, -0.2194, -0.1394, -0.8591, -0.4925, 0.4896, -0.8355, -0.2492, 0.5404, -0.8341, -0.1107, 0.1896, -0.9743, -0.1215, 0.1076, -0.9552, -0.2758, 0.1076, -0.9552, -0.2758, 0.1896, -0.9743, -0.1215, 0.04092, -0.987, -0.1554, -0.003905, -0.9395, -0.3426, -0.003905, -0.9395, -0.3426, 0.04092, -0.987, -0.1554, -0.06226, -0.9844, -0.1647, -0.05178, -0.915, -0.4001, -0.05178, -0.915, -0.4001, -0.06226, -0.9844, -0.1647, -0.1772, -0.978, -0.1098, -0.1394, -0.9205, -0.3651, -0.1394, -0.9205, -0.3651, -0.1772, -0.978, -0.1098, -0.2646, -0.9643, 0.01404, -0.1526, -0.9636, -0.2194, 0.5404, -0.8341, -0.1107, 0.5232, -0.8464, 0.09955, 0.245, -0.9668, 0.07226, 0.1896, -0.9743, -0.1215, 0.1896, -0.9743, -0.1215, 0.245, -0.9668, 0.07226, 0.06991, -0.9965, 0.0459, 0.04092, -0.987, -0.1554, 0.04092, -0.987, -0.1554, 0.06991, -0.9965, 0.0459, -0.09869, -0.9945, 0.03444, -0.06226, -0.9844, -0.1647, -0.06226, -0.9844, -0.1647, -0.09869, -0.9945, 0.03444, -0.1965, -0.9766, 0.08716, -0.1772, -0.978, -0.1098, -0.1772, -0.978, -0.1098, -0.1965, -0.9766, 0.08716, -0.3026, -0.9413, 0.15, -0.2646, -0.9643, 0.01404, 0.5232, -0.8464, 0.09955, 0.4623, -0.8335, 0.3027, 0.292, -0.9228, 0.2513, 0.245, -0.9668, 0.07226, 0.245, -0.9668, 0.07226, 0.292, -0.9228, 0.2513, 0.1615, -0.9714, 0.1739, 0.06991, -0.9965, 0.0459, 0.06991, -0.9965, 0.0459, 0.1615, -0.9714, 0.1739, -0.09655, -0.9914, 0.08867, -0.09869, -0.9945, 0.03444, -0.09869, -0.9945, 0.03444, -0.09655, -0.9914, 0.08867, -0.2364, -0.9664, 0.1008, -0.1965, -0.9766, 0.08716, -0.1965, -0.9766, 0.08716, -0.2364, -0.9664, 0.1008, -0.3342, -0.9281, 0.164, -0.3026, -0.9413, 0.15, 0.4623, -0.8335, 0.3027, 0.4379, -0.8276, 0.3512, 0.3628, -0.8817, 0.3016, 0.292, -0.9228, 0.2513, 0.292, -0.9228, 0.2513, 0.3628, -0.8817, 0.3016, 0.2543, -0.9251, 0.2819, 0.1615, -0.9714, 0.1739, 0.1615, -0.9714, 0.1739, 0.2543, -0.9251, 0.2819, -0.06112, -0.9765, 0.2068, -0.09655, -0.9914, 0.08867, -0.09655, -0.9914, 0.08867, -0.06112, -0.9765, 0.2068, -0.2824, -0.9453, 0.1636, -0.2364, -0.9664, 0.1008, -0.2364, -0.9664, 0.1008, -0.2824, -0.9453, 0.1636, -0.4011, -0.8971, 0.1851, -0.3342, -0.9281, 0.164, 0.4379, -0.8276, 0.3512, 0.458, -0.8045, 0.3781, 0.4, -0.8193, 0.4108, 0.3628, -0.8817, 0.3016, 0.3628, -0.8817, 0.3016, 0.4, -0.8193, 0.4108, 0.2499, -0.8294, 0.4996, 0.2543, -0.9251, 0.2819, 0.2543, -0.9251, 0.2819, 0.2499, -0.8294, 0.4996, -0.088, -0.8727, 0.4803, -0.06112, -0.9765, 0.2068, -0.06112, -0.9765, 0.2068, -0.088, -0.8727, 0.4803, -0.3398, -0.8605, 0.3796, -0.2824, -0.9453, 0.1636, -0.2824, -0.9453, 0.1636, -0.3398, -0.8605, 0.3796, -0.5017, -0.7888, 0.355, -0.4011, -0.8971, 0.1851])] * 3)])

# ---- objects
ob_rock1 = bpy.data.objects.new('Rock1', me_cube_005)

# ---- transforms, parenting, visibility, modifiers, constraints
ob_rock1.location = (0.0, 0.0, 0.0)
ob_rock1.rotation_euler = (-1.629e-07, 0.0, 0.0)
ob_rock1.color = (0.8, 0.8, 0.8, 1.0)
ob_rock1.lineart.crease_threshold = 0.0
_m = ob_rock1.modifiers.new('Decimate', 'DECIMATE')
_m.ratio = 0.5
_m.use_collapse_triangulate = True

# ---- collection membership
col_collection_1.objects.link(ob_rock1)

# ---- scene / render settings (as saved in the file)
scene.frame_start = 1; scene.frame_end = 250; scene.frame_set(1)
scene.render.engine = 'BLENDER_EEVEE_NEXT'
scene.render.resolution_percentage = 50
scene.render.dither_intensity = 0.0
scene.cycles.use_denoising = False
scene.cycles.samples = 128
scene.cycles.sampling_pattern = 'TABULATED_SOBOL'
scene.cycles.use_adaptive_sampling = False
scene.cycles.use_light_tree = False
scene.cycles.blur_glossy = 0.0
scene.cycles.sample_clamp_indirect = 0.0
scene.view_settings.view_transform = 'Standard'
bpy.context.view_layer.update()

# ---- added for rendering (the .blend has no active camera and no usable light): camera, sun
cam_auto = bpy.data.cameras.new('AutoCamera')
cam_auto.lens = 50.0
cam_auto.sensor_width = 36.0
cam_auto.clip_end = 1000.0
ob_auto_camera = bpy.data.objects.new('AutoCamera', cam_auto)
scene.collection.objects.link(ob_auto_camera)
ob_auto_camera.location = (3.90656, -4.8036, 3.18988)
ob_auto_camera.rotation_euler = (1.09748, -7.21219e-08, 0.694738)
scene.camera = ob_auto_camera
light_auto_sun = bpy.data.lights.new('AutoSun', 'SUN')
light_auto_sun.energy = 3.0
light_auto_sun.angle = 0.0523599
ob_auto_sun = bpy.data.objects.new('AutoSun', light_auto_sun)
scene.collection.objects.link(ob_auto_sun)
ob_auto_sun.rotation_euler = (0.872665, 0.174533, 0.523599)
bpy.context.view_layer.update()
